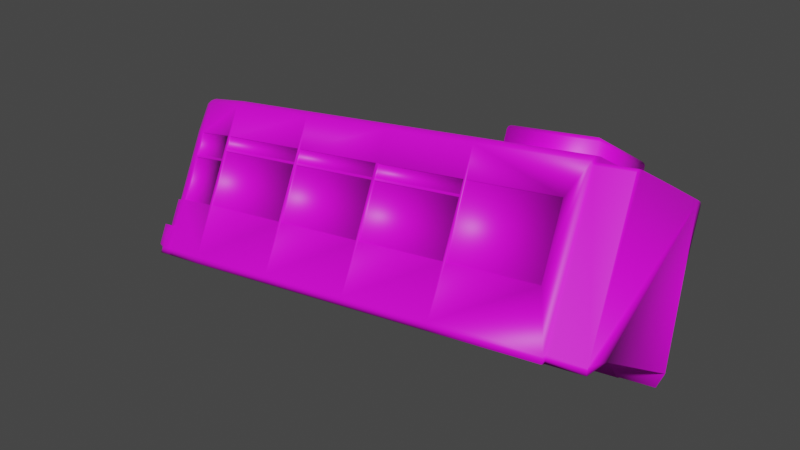 # Source: bahn.blend  (saved by Blender 3.3.6; exported with 4.5.12 LTS)
import bpy
from mathutils import Matrix  # noqa: F401  (used for matrix-valued properties, if any)

bpy.ops.wm.read_factory_settings(use_empty=True)
scene = bpy.context.scene
scene.name = 'Scene'

# ---- collections
col_collection = bpy.data.collections.new('Collection'); scene.collection.children.link(col_collection)

# ---- images (referenced by path relative to the original .blend; pixels are not part of the script)
import os
ASSET_DIR = os.environ.get("B2B_ASSET_DIR", "")  # directory of the original .blend (textures are referenced by path, not embedded)
HERE = os.path.dirname(os.path.abspath(__file__))  # packed textures are extracted next to this script under _unpacked/

def load_image(name, relpath, width, height, colorspace="sRGB"):
    """Load a texture the original file referenced (path relative to the .blend, or extracted next to this script)."""
    p = next((c for c in (os.path.join(HERE, relpath), os.path.join(ASSET_DIR, relpath)) if relpath and os.path.exists(c)), "")
    if p:
        img = bpy.data.images.load(p, check_existing=True)
        img.name = name
    else:  # same state as the original file: an image datablock whose file is absent (Cycles renders it pink)
        img = bpy.data.images.new(name, width, height)
        img.source = "FILE"
        img.filepath = "//" + (relpath or name)
    img.colorspace_settings.name = colorspace
    return img
img_bremensc_materials_png_001 = load_image('BremenSC-Materials.png.001', 'BremenSC-Materials.png', 1024, 1024, 'sRGB')

# ---- materials (node trees are filled in below, after node groups)
mat_material = bpy.data.materials.new('Material')
mat_material.alpha_threshold = 0.0
mat_material.use_transparent_shadow = False
mat_material.roughness = 0.5
mat_material.line_color = (0.0, 0.0, 0.0, 1.0)
mat_material_001 = bpy.data.materials.new('Material.001')
mat_material_001.use_transparent_shadow = False

# ---- material node trees
mat_material.use_nodes = True; mat_material.node_tree.nodes.clear()
_N = mat_material.node_tree.nodes; _L = mat_material.node_tree.links
n0 = _N.new('ShaderNodeOutputMaterial'); n0.name = 'Material Output'; n0.location = (300, 300)
n1 = _N.new('ShaderNodeBsdfPrincipled'); n1.name = 'Principled BSDF'; n1.location = (10, 300)
n1.distribution = 'GGX'
n1.subsurface_method = 'RANDOM_WALK_SKIN'
n1.inputs[3].default_value = 1.45
n1.inputs[27].default_value = (0.0, 0.0, 0.0, 1.0)
n1.inputs[28].default_value = 1.0
_L.new(n1.outputs[0], n0.inputs[0])
n0.is_active_output = True
mat_material_001.use_nodes = True; mat_material_001.node_tree.nodes.clear()
_N = mat_material_001.node_tree.nodes; _L = mat_material_001.node_tree.links
n0 = _N.new('ShaderNodeBsdfPrincipled'); n0.name = 'Principled BSDF'; n0.location = (10, 300)
n0.distribution = 'GGX'
n0.subsurface_method = 'RANDOM_WALK_SKIN'
n0.inputs[3].default_value = 1.45
n0.inputs[27].default_value = (0.0, 0.0, 0.0, 1.0)
n0.inputs[28].default_value = 1.0
n1 = _N.new('ShaderNodeOutputMaterial'); n1.name = 'Material Output'; n1.location = (300, 300)
n2 = _N.new('ShaderNodeTexImage'); n2.name = 'Image Texture'; n2.location = (-280, 280)
n2.image = img_bremensc_materials_png_001
_L.new(n0.outputs[0], n1.inputs[0])
_L.new(n2.outputs[0], n0.inputs[0])
n1.is_active_output = True

# ---- world
world_world = bpy.data.worlds.new('World'); scene.world = world_world
world_world.use_nodes = True; world_world.node_tree.nodes.clear()
_N = world_world.node_tree.nodes; _L = world_world.node_tree.links
n0 = _N.new('ShaderNodeOutputWorld'); n0.name = 'World Output'; n0.location = (300, 300)
n1 = _N.new('ShaderNodeBackground'); n1.name = 'Background'; n1.location = (10, 300)
n1.inputs[0].default_value = (0.05088, 0.05088, 0.05088, 1.0)
_L.new(n1.outputs[0], n0.inputs[0])
n0.is_active_output = True
world_world.color = (0.05088, 0.05088, 0.05088)
world_world.use_sun_shadow = False
world_world.sun_shadow_jitter_overblur = 0.0

# ---- meshes
me_cube = bpy.data.meshes.new('Cube')
me_cube.from_pydata([(-3.122, -1.023, 0.6575), (-3.19, -0.8203, 0.5218), (-3.204, -0.5796, 0.3699), (-3.173, -0.7204, 0.1439), (-3.159, -0.9611, 0.2958), (-3.091, -1.164, 0.4314), (-2.979, -1.285, 0.5218), (-2.841, -1.33, 0.5687), (-3.01, -1.144, 0.7478), (-2.872, -1.189, 0.7947), (-2.984, -1.021, 0.6745), (-3.052, -0.8177, 0.5388), (-3.066, -0.577, 0.387), (-2.873, -1.155, 0.7733), (-2.735, -1.2, 0.8202), (-2.999, -0.8242, 0.9675), (-3.065, -0.6273, 0.8359), (-3.078, -0.3916, 0.6872), (-2.894, -0.9504, 1.06), (-2.775, -1.016, 1.117), (-2.913, -0.9702, 1.07), (-3.024, -0.8358, 0.9712), (-3.092, -0.6328, 0.8356), (-3.106, -0.3922, 0.6837), (-3.104, -0.3377, 1.748), (-3.17, -0.1408, 1.617), (-3.184, 0.09489, 1.468), (-3.0, -0.4639, 1.841), (-2.88, -0.529, 1.898), (-3.113, -0.1425, 2.065), (-3.179, 0.05441, 1.933), (-3.193, 0.2901, 1.785), (-3.009, -0.2686, 2.158), (-2.889, -0.3321, 2.213), (-2.827, -0.5413, 1.891), (-2.726, -1.008, 1.141), (-2.702, -1.2, 0.8243), (-2.247, -0.4473, 2.372), (-2.22, -0.6485, 2.04), (-2.119, -1.116, 1.29), (-2.028, -1.454, 0.7559), (-2.704, -1.341, 0.5942), (-2.671, -1.341, 0.5983), (-3.201, -0.5939, 0.347), (-3.186, -0.662, 0.2376), (-3.177, -0.8215, 0.3382), (-3.191, -0.7534, 0.4476), (-3.264, -0.6024, 0.3273), (-3.25, -0.6632, 0.2297), (-3.195, -0.8218, 0.336), (-3.243, -0.7836, 0.3056), (-3.228, -0.811, 0.3247), (-3.256, -0.7228, 0.4032), (-3.209, -0.7558, 0.4419), (-3.242, -0.7486, 0.4248), (-3.188, 0.1958, 1.844), (-3.051, 0.2472, 1.94), (-3.165, 0.2224, 1.889), (-3.127, 0.2386, 1.919), (-3.156, 0.08375, 1.977), (-3.119, 0.1055, 2.003), (-3.097, -0.1062, 2.103), (-3.061, -0.07768, 2.125), (-2.994, -0.2273, 2.193), (-2.965, -0.1896, 2.208), (-2.882, -0.2872, 2.245), (-2.871, -0.2384, 2.251), (-3.045, 0.1247, 2.018), (-2.998, -0.03202, 2.122), (-2.921, -0.1225, 2.188), (-2.846, -0.1627, 2.223), (-3.205, 0.3436, 1.87), (-3.199, 0.2494, 1.93), (-3.012, 0.3472, 1.894), (-3.006, 0.253, 1.954), (-3.005, 0.2481, 1.946), (-2.244, -0.3949, 2.398), (-2.239, -0.3449, 2.403), (-2.227, -0.2671, 2.372), (-1.064, -0.4252, 2.518), (-0.9832, -0.6288, 2.195), (-0.8818, -1.096, 1.445), (-0.8458, -1.432, 0.902), (-1.068, -0.3729, 2.544), (-1.07, -0.323, 2.547), (-1.067, -0.2468, 2.513), (-3.011, 0.3424, 1.886), (-2.191, 0.3577, 1.988), (-1.032, 0.3793, 2.131), (-3.115, -0.734, 0.1273), (-3.101, -0.9747, 0.2792), (-3.033, -1.178, 0.4148), (-2.921, -1.298, 0.5052), (-2.838, -1.345, 0.5453), (-2.701, -1.356, 0.5708), (-2.668, -1.355, 0.5748), (-2.025, -1.469, 0.7325), (-0.8426, -1.447, 0.8786), (-3.015, -0.6803, 0.2239), (-3.002, -0.9011, 0.3631), (-2.943, -1.077, 0.4809), (-2.857, -1.169, 0.5498), (-2.811, -1.188, 0.5679), (-2.7, -1.197, 0.5887), (-2.661, -1.197, 0.5935), (-2.018, -1.31, 0.7511), (-0.8477, -1.288, 0.8958), (0.1303, -0.4029, 2.666), (0.1747, -0.6072, 2.338), (0.2761, -1.074, 1.588), (0.3489, -1.41, 1.05), (0.1262, -0.3506, 2.691), (0.1248, -0.3007, 2.695), (0.1276, -0.2245, 2.661), (0.1631, 0.4017, 2.279), (0.3521, -1.424, 1.026), (0.347, -1.266, 1.043), (1.325, -0.3806, 2.813), (1.406, -0.5842, 2.49), (1.507, -1.051, 1.74), (1.544, -1.387, 1.197), (1.321, -0.3283, 2.839), (1.319, -0.2784, 2.843), (1.322, -0.2022, 2.809), (1.358, 0.424, 2.426), (1.547, -1.402, 1.174), (1.542, -1.244, 1.191), (2.564, -0.5626, 2.633), (2.665, -1.03, 1.883), (3.185, -0.3023, 2.991), (2.722, -0.3545, 2.986), (2.94, -1.361, 1.37), (2.718, -0.3022, 3.012), (2.716, -0.2523, 3.015), (2.719, -0.1761, 2.981), (2.755, 0.45, 2.599), (2.944, -1.376, 1.347), (2.828, -1.22, 1.35), (2.727, -0.3108, 2.934), (2.944, -1.306, 1.336), (2.725, -0.2841, 2.95), (2.725, -0.2563, 2.948), (2.727, -0.2063, 2.925), (2.762, 0.416, 2.544), (2.946, -1.318, 1.318), (2.83, -1.159, 1.327), (-2.847, -0.5284, 1.902), (-2.742, -1.015, 1.121), (-2.184, -0.6513, 2.046), (-2.083, -1.118, 1.297), (-1.02, -0.6295, 2.19), (-0.9186, -1.097, 1.44), (0.2115, -0.6065, 2.342), (0.3128, -1.074, 1.593), (1.369, -0.5849, 2.485), (1.471, -1.052, 1.736), (-0.9642, -0.7164, 2.054), (-0.961, -0.731, 2.031), (0.1937, -0.6948, 2.197), (0.1969, -0.7094, 2.174), (-2.165, -0.7388, 1.906), (-2.162, -0.7534, 1.882), (-1.001, -0.7171, 2.05), (-0.9978, -0.7317, 2.026), (0.2305, -0.6941, 2.202), (0.2336, -0.7087, 2.178), (1.388, -0.6725, 2.345), (1.392, -0.6871, 2.321), (-2.794, -0.697, 1.641), (-2.79, -0.7116, 1.617), (-2.186, -0.8042, 1.79), (-2.183, -0.8188, 1.766), (-2.786, -0.6961, 1.608), (-2.721, -0.9929, 1.132), (-2.178, -0.8033, 1.757), (-2.114, -1.1, 1.281), (-2.215, -0.633, 2.031), (-2.823, -0.5258, 1.882), (-0.9601, -0.7152, 2.021), (-0.8809, -1.08, 1.435), (0.1978, -0.6936, 2.164), (0.277, -1.059, 1.578), (-0.9823, -0.6131, 2.185), (0.1756, -0.5915, 2.328), (1.407, -0.5685, 2.48), (1.508, -1.036, 1.731), (2.565, -0.5468, 2.623), (2.666, -1.014, 1.874), (-2.161, -0.7377, 1.873), (-2.082, -1.103, 1.287), (-0.9969, -0.7159, 2.016), (-0.9177, -1.081, 1.431), (-1.019, -0.6138, 2.18), (-2.183, -0.6355, 2.037), (0.2345, -0.6929, 2.169), (0.3137, -1.058, 1.583), (1.392, -0.6713, 2.312), (1.472, -1.036, 1.726), (0.2124, -0.5908, 2.333), (1.37, -0.5691, 2.476), (-0.9633, -0.7006, 2.044), (0.1946, -0.679, 2.188), (-2.164, -0.7231, 1.896), (-1.0, -0.7013, 2.04), (0.2314, -0.6783, 2.192), (1.389, -0.6567, 2.335), (-2.789, -0.6815, 1.632), (-2.181, -0.7887, 1.781), (3.403, -1.298, 1.393), (3.184, -0.2755, 3.007), (3.184, -0.2477, 3.005), (3.186, -0.1977, 2.981), (3.221, 0.4246, 2.601), (3.405, -1.309, 1.375), (3.51, -1.146, 1.411), (1.505, 0.4267, 2.445), (1.478, -0.04599, 2.735), (2.608, 0.4473, 2.581), (2.58, -0.0254, 2.872), (1.485, 0.5191, 2.593), (1.525, 0.5443, 2.638), (1.488, 0.5314, 2.613), (1.503, 0.5406, 2.63), (1.458, 0.04645, 2.884), (1.501, 0.111, 2.904), (1.461, 0.064, 2.901), (1.477, 0.08764, 2.908), (2.536, 0.5632, 2.763), (2.588, 0.5397, 2.729), (2.56, 0.5604, 2.76), (2.579, 0.5518, 2.748), (2.56, 0.06704, 3.02), (2.511, 0.1299, 3.029), (2.552, 0.08437, 3.036), (2.534, 0.1074, 3.039), (-3.071, -0.1319, 0.109), (-3.162, -0.3379, 0.225), (-3.131, -0.4787, -0.001012), (-3.04, -0.2727, -0.117), (-2.914, -0.1476, -0.1779), (-2.77, -0.09696, -0.19), (-2.944, -0.006754, 0.04814), (-2.801, 0.04385, 0.03601), (-2.933, -0.1294, 0.1261), (-3.024, -0.3353, 0.242), (-2.806, 0.009497, 0.05677), (-2.662, 0.0601, 0.04464), (-2.949, 0.04488, 0.4327), (-3.038, -0.1549, 0.5452), (-2.83, 0.1752, 0.3677), (-2.702, 0.245, 0.3414), (-2.846, 0.1944, 0.3535), (-2.973, 0.05553, 0.4228), (-3.064, -0.1504, 0.5388), (-3.054, 0.5314, 1.214), (-3.143, 0.3316, 1.326), (-2.935, 0.6617, 1.149), (-2.808, 0.7315, 1.122), (-3.064, 0.7266, 1.53), (-3.152, 0.5268, 1.643), (-2.944, 0.857, 1.465), (-2.817, 0.925, 1.44), (-2.755, 0.7262, 1.111), (-2.653, 0.2591, 0.3612), (-2.629, 0.06072, 0.04872), (-2.16, 1.064, 1.442), (-2.134, 0.8563, 1.114), (-2.032, 0.3893, 0.3641), (-1.941, 0.05764, -0.1742), (-2.632, -0.08071, -0.1814), (-2.599, -0.08009, -0.1773), (-3.158, -0.5019, 0.1416), (-3.173, -0.4338, 0.2509), (-3.177, -0.5022, 0.1393), (-3.229, -0.5424, 0.1572), (-3.211, -0.5144, 0.1422), (-3.243, -0.4816, 0.2548), (-3.191, -0.4362, 0.2453), (-3.225, -0.452, 0.2423), (-3.177, 0.3848, 1.728), (-3.04, 0.4362, 1.824), (-3.154, 0.4114, 1.773), (-3.116, 0.4276, 1.803), (-3.129, 0.5506, 1.69), (-3.093, 0.5613, 1.723), (-3.048, 0.7432, 1.581), (-3.014, 0.747, 1.618), (-2.931, 0.8684, 1.518), (-2.904, 0.8627, 1.56), (-2.812, 0.9326, 1.494), (-2.805, 0.9152, 1.541), (-3.02, 0.5593, 1.75), (-2.954, 0.7181, 1.66), (-2.867, 0.8116, 1.614), (-2.787, 0.8547, 1.598), (-3.188, 0.4383, 1.814), (-2.995, 0.4419, 1.837), (-2.994, 0.4371, 1.83), (-2.16, 1.064, 1.501), (-2.159, 1.046, 1.547), (-2.155, 0.9825, 1.603), (-0.9776, 1.087, 1.588), (-0.8965, 0.8829, 1.265), (-0.7951, 0.4158, 0.5149), (-0.759, 0.07972, -0.02807), (-0.9847, 1.086, 1.646), (-0.9901, 1.067, 1.692), (-0.9954, 1.003, 1.745), (-3.073, -0.4923, -0.01762), (-2.982, -0.2863, -0.1336), (-2.855, -0.1611, -0.1945), (-2.767, -0.1116, -0.2134), (-2.629, -0.09531, -0.2048), (-2.595, -0.09469, -0.2007), (-1.938, 0.04305, -0.1976), (-0.7559, 0.06513, -0.0515), (-2.977, -0.4586, 0.09093), (-2.897, -0.2798, -0.009718), (-2.801, -0.1844, -0.05615), (-2.753, -0.1636, -0.0626), (-2.639, -0.1503, -0.05557), (-2.6, -0.1496, -0.05074), (-1.943, -0.01183, -0.04766), (-0.7732, 0.01002, 0.09695), (0.2171, 1.109, 1.736), (0.2614, 0.9045, 1.408), (0.3628, 0.4375, 0.658), (0.4356, 0.102, 0.1196), (0.2099, 1.109, 1.794), (0.2046, 1.09, 1.84), (0.1993, 1.025, 1.892), (0.4388, 0.08744, 0.09617), (0.4215, 0.03233, 0.2446), (1.412, 1.131, 1.883), (1.493, 0.9275, 1.56), (1.594, 0.4605, 0.8102), (1.63, 0.1243, 0.2673), (1.405, 1.131, 1.941), (1.399, 1.112, 1.987), (1.394, 1.047, 2.04), (1.633, 0.1098, 0.2438), (1.616, 0.05465, 0.3923), (2.651, 0.9491, 1.703), (2.752, 0.4821, 0.9533), (3.265, 1.1, 2.128), (2.809, 1.157, 2.056), (3.027, 0.1504, 0.4399), (2.801, 1.157, 2.114), (2.796, 1.138, 2.16), (2.791, 1.074, 2.213), (3.03, 0.1358, 0.4165), (2.902, 0.07867, 0.5513), (2.808, 1.091, 2.072), (3.024, 0.09529, 0.4738), (2.804, 1.093, 2.102), (2.801, 1.08, 2.127), (2.798, 1.036, 2.16), (3.026, 0.08408, 0.4553), (2.898, 0.03074, 0.5947), (-2.775, 0.7321, 1.126), (-2.669, 0.2456, 0.3455), (-2.097, 0.8605, 1.116), (-1.996, 0.3934, 0.3664), (-0.9332, 0.8822, 1.26), (-0.8318, 0.4151, 0.5103), (0.2982, 0.9052, 1.412), (0.3996, 0.4381, 0.6625), (1.456, 0.9268, 1.555), (1.557, 0.4598, 0.8056), (-0.8775, 0.7953, 1.124), (-0.8743, 0.7807, 1.101), (0.2804, 0.8169, 1.267), (0.2836, 0.8024, 1.244), (-2.078, 0.7729, 0.9756), (-2.075, 0.7583, 0.9521), (-0.9142, 0.7946, 1.119), (-0.911, 0.78, 1.096), (0.3172, 0.8176, 1.272), (0.3204, 0.803, 1.248), (1.475, 0.8393, 1.415), (1.478, 0.8247, 1.391), (-2.721, 0.5705, 0.861), (-2.718, 0.5559, 0.8375), (-2.1, 0.7006, 0.8639), (-2.097, 0.686, 0.8404), (-2.715, 0.5406, 0.8475), (-2.65, 0.2438, 0.3711), (-2.094, 0.6707, 0.8504), (-2.029, 0.374, 0.374), (-2.131, 0.841, 1.124), (-2.752, 0.7109, 1.121), (-0.8752, 0.765, 1.11), (-0.796, 0.4001, 0.5245), (0.2827, 0.7866, 1.253), (0.3619, 0.4217, 0.6677), (-0.8974, 0.8671, 1.274), (0.2605, 0.8888, 1.417), (1.492, 0.9118, 1.57), (1.593, 0.4447, 0.8199), (2.65, 0.9334, 1.713), (2.751, 0.4663, 0.963), (-2.076, 0.7425, 0.9618), (-1.997, 0.3776, 0.3761), (-0.9119, 0.7643, 1.106), (-0.8327, 0.3994, 0.52), (-0.9341, 0.8665, 1.27), (-2.098, 0.8447, 1.126), (0.3195, 0.7873, 1.258), (0.3987, 0.4224, 0.6722), (1.477, 0.8089, 1.401), (1.557, 0.444, 0.8153), (0.2973, 0.8895, 1.422), (1.455, 0.9111, 1.565), (-0.8784, 0.7796, 1.134), (0.2795, 0.8012, 1.277), (-2.079, 0.7571, 0.9853), (-0.9151, 0.7789, 1.129), (0.3163, 0.8019, 1.281), (1.474, 0.8235, 1.424), (-2.718, 0.5552, 0.8709), (-2.097, 0.6853, 0.8738), (3.483, 0.1039, 0.5306), (3.263, 1.102, 2.159), (3.261, 1.088, 2.183), (3.257, 1.044, 2.217), (3.486, 0.09266, 0.5121), (3.579, 0.04345, 0.6788), (1.532, 0.8994, 2.154), (2.635, 0.92, 2.29), (1.512, 0.9918, 2.302), (1.55, 0.9776, 2.371), (1.515, 0.9988, 2.326), (1.529, 0.9936, 2.351), (2.615, 1.012, 2.438), (2.561, 0.9965, 2.496), (2.606, 1.019, 2.46), (2.586, 1.013, 2.482), (-3.092, -1.014, 0.2167), (-3.107, -0.7729, 0.06484), (-3.024, -1.217, 0.3523), (-2.912, -1.337, 0.4427), (-2.692, -1.383, 0.501), (-2.659, -1.382, 0.5051), (-2.016, -1.496, 0.6627), (-2.829, -1.372, 0.4756), (-0.8335, -1.474, 0.8089), (0.3612, -1.451, 0.9565), (1.556, -1.429, 1.104), (2.953, -1.403, 1.277), (2.954, -1.343, 1.254), (3.414, -1.334, 1.31), (-3.065, -0.5312, -0.0801), (-2.973, -0.3252, -0.1961), (-2.847, -0.2001, -0.257), (-2.621, -0.146, -0.26), (-2.588, -0.1454, -0.2559), (-1.93, -0.007693, -0.2528), (-2.759, -0.1623, -0.2686), (-0.7481, 0.01439, -0.1067), (0.4466, 0.0367, 0.04096), (1.641, 0.05901, 0.1886), (3.038, 0.0851, 0.3613), (3.034, 0.03717, 0.4047), (3.493, 0.04575, 0.4615), (-2.946, -0.679, 0.2324), (-2.855, -0.6773, 0.2437), (-2.807, -0.6764, 0.2496), (-2.694, -0.6743, 0.2635), (-2.655, -0.6736, 0.2683), (-2.004, -0.6614, 0.3488), (-0.8313, -0.6395, 0.4938), (0.3659, -0.6172, 0.6418), (1.563, -0.5948, 0.7897), (2.852, -0.5707, 0.9491), (2.851, -0.5645, 0.9592), (3.533, -0.5517, 1.043)], [], [(7, 9, 8, 6), (44, 3, 4, 1, 2, 43, 46, 45), (6, 8, 0, 5), (5, 0, 1, 4), (1, 0, 10, 11), (0, 8, 13, 10), (2, 1, 11, 12), (14, 13, 9), (11, 10, 21, 22), (12, 11, 22, 23), (13, 14, 19, 20), (10, 13, 20, 21), (19, 18, 20), (15, 16, 22, 21), (16, 17, 23, 22), (18, 15, 21, 20), (17, 16, 25, 26), (18, 19, 28, 27), (16, 15, 24, 25), (15, 18, 27, 24), (24, 27, 32, 29), (26, 25, 30, 55, 31), (27, 28, 33, 32), (25, 24, 29, 30), (33, 28, 146), (19, 147, 146, 28), (36, 147, 19, 14), (147, 36, 40), (80, 156, 200, 182), (33, 146, 37), (40, 36, 42), (36, 14, 41, 42), (7, 41, 14, 9), (46, 43, 47, 52, 54, 53), (45, 46, 53, 49), (44, 45, 49, 51, 50, 48), (43, 44, 48, 47), (52, 50, 51, 54), (54, 51, 49, 53), (50, 52, 47, 48), (31, 55, 72, 71), (56, 75, 74, 72, 55, 57, 58), (58, 57, 59, 60), (60, 59, 61, 62), (62, 61, 63, 64), (64, 63, 65, 66), (30, 59, 57, 55), (29, 61, 59, 30), (32, 63, 61, 29), (33, 65, 63, 32), (56, 58, 60, 67), (62, 68, 67, 60), (64, 69, 68, 62), (70, 69, 64, 66), (71, 72, 74, 73), (70, 66, 77, 78), (66, 65, 76, 77), (37, 76, 65, 33), (77, 76, 83, 84), (108, 80, 182, 183), (76, 37, 79, 83), (78, 77, 84, 85), (73, 74, 75, 86), (67, 68, 69, 70, 78, 87, 86, 75, 56), (88, 87, 78, 85), (6, 5, 91, 92), (5, 4, 90, 91), (4, 3, 89, 90), (41, 7, 93, 94), (40, 42, 95, 96), (82, 40, 96, 97), (42, 41, 94, 95), (7, 6, 92, 93), (93, 92, 440, 444), (91, 90, 437, 439), (97, 96, 443, 445), (96, 95, 442, 443), (92, 91, 439, 440), (90, 89, 438, 437), (94, 93, 444, 441), (95, 94, 441, 442), (85, 84, 112, 113), (82, 97, 115, 110), (83, 79, 107, 111), (88, 85, 113, 114), (97, 445, 446, 115), (84, 83, 111, 112), (167, 165, 194, 196), (114, 113, 123, 124), (112, 111, 121, 122), (161, 149, 189, 188), (110, 115, 125, 120), (113, 112, 122, 123), (115, 446, 447, 125), (111, 107, 117, 121), (81, 109, 181, 179), (448, 449, 144, 136), (131, 139, 138, 130), (136, 144, 139, 131), (134, 142, 143, 135), (124, 123, 134, 135), (132, 140, 141, 133), (133, 141, 142, 134), (130, 138, 140, 132), (125, 447, 448, 136), (120, 125, 136, 131), (121, 117, 130, 132), (122, 121, 132, 133), (123, 122, 133, 134), (35, 169, 168, 34, 146, 147), (38, 170, 171, 39, 40, 37), (39, 35, 147, 40), (34, 38, 37, 146), (149, 161, 160, 148, 37, 40), (151, 149, 40, 82), (148, 150, 79, 37), (164, 166, 205, 204), (164, 165, 167, 166), (109, 159, 180, 181), (156, 157, 159, 158), (157, 81, 179, 178), (160, 161, 163, 162), (110, 109, 81, 157, 156, 80, 108, 107, 79, 150, 162, 163, 151, 82), (117, 107, 108, 158, 159, 109, 110, 120, 155, 153, 165, 164, 152, 154), (117, 154, 166, 167, 155, 120, 128, 119, 118, 127), (131, 130, 117, 127, 128, 120), (166, 154, 199, 205), (168, 169, 171, 170), (172, 173, 175, 174), (188, 189, 191, 190), (178, 179, 181, 180), (194, 195, 197, 196), (184, 185, 187, 186), (198, 204, 205, 199), (182, 200, 201, 183), (193, 202, 203, 192), (177, 206, 207, 176), (151, 163, 190, 191), (156, 158, 201, 200), (118, 119, 185, 184), (149, 151, 191, 189), (159, 157, 178, 180), (128, 127, 186, 187), (158, 108, 183, 201), (150, 148, 193, 192), (160, 162, 203, 202), (127, 118, 184, 186), (165, 153, 195, 194), (163, 161, 188, 190), (119, 128, 187, 185), (148, 160, 202, 193), (155, 167, 196, 197), (34, 168, 206, 177), (154, 152, 198, 199), (162, 150, 192, 203), (169, 35, 173, 172), (153, 155, 197, 195), (170, 38, 176, 207), (39, 171, 174, 175), (152, 164, 204, 198), (35, 39, 175, 173), (168, 170, 207, 206), (38, 34, 177, 176), (171, 169, 172, 174), (9, 13, 8), (140, 138, 129, 209), (143, 142, 211, 212), (141, 140, 209, 210), (138, 139, 208, 129), (139, 144, 213, 208), (142, 141, 210, 211), (144, 449, 450, 213), (216, 223, 219, 215), (217, 228, 231, 218), (218, 231, 223, 216), (219, 223, 225, 221), (221, 225, 226, 222), (222, 226, 224, 220), (223, 231, 233, 225), (225, 233, 234, 226), (226, 234, 232, 224), (231, 228, 230, 233), (233, 230, 229, 234), (234, 229, 227, 232), (227, 220, 224, 232), (240, 239, 241, 242), (44, 271, 272, 43, 2, 236, 237, 3), (239, 238, 235, 241), (238, 237, 236, 235), (236, 244, 243, 235), (235, 243, 245, 241), (2, 12, 244, 236), (246, 242, 245), (244, 253, 252, 243), (12, 23, 253, 244), (245, 251, 250, 246), (243, 252, 251, 245), (250, 251, 249), (247, 252, 253, 248), (248, 253, 23, 17), (249, 251, 252, 247), (17, 26, 255, 248), (249, 256, 257, 250), (248, 255, 254, 247), (247, 254, 256, 249), (254, 258, 260, 256), (26, 31, 279, 259, 255), (256, 260, 261, 257), (255, 259, 258, 254), (261, 359, 257), (250, 257, 359, 360), (264, 246, 250, 360), (360, 268, 264), (302, 395, 413, 369), (261, 265, 359), (268, 270, 264), (264, 270, 269, 246), (240, 242, 246, 269), (272, 277, 278, 276, 47, 43), (271, 273, 277, 272), (44, 48, 274, 275, 273, 271), (276, 278, 275, 274), (278, 277, 273, 275), (274, 48, 47, 276), (31, 71, 295, 279), (280, 282, 281, 279, 295, 296, 297), (282, 284, 283, 281), (284, 286, 285, 283), (286, 288, 287, 285), (288, 290, 289, 287), (259, 279, 281, 283), (258, 259, 283, 285), (260, 258, 285, 287), (261, 260, 287, 289), (280, 291, 284, 282), (286, 284, 291, 292), (288, 286, 292, 293), (294, 290, 288, 293), (71, 73, 296, 295), (294, 300, 299, 290), (290, 299, 298, 289), (265, 261, 289, 298), (299, 306, 305, 298), (325, 396, 395, 302), (298, 305, 301, 265), (300, 307, 306, 299), (73, 86, 297, 296), (291, 280, 297, 86, 87, 300, 294, 293, 292), (88, 307, 300, 87), (239, 310, 309, 238), (238, 309, 308, 237), (237, 308, 89, 3), (269, 312, 311, 240), (268, 314, 313, 270), (304, 315, 314, 268), (270, 313, 312, 269), (240, 311, 310, 239), (311, 457, 453, 310), (309, 452, 451, 308), (315, 458, 456, 314), (314, 456, 455, 313), (310, 453, 452, 309), (308, 451, 438, 89), (312, 454, 457, 311), (313, 455, 454, 312), (307, 330, 329, 306), (304, 327, 331, 315), (305, 328, 324, 301), (88, 114, 330, 307), (315, 331, 459, 458), (306, 329, 328, 305), (380, 409, 407, 378), (114, 124, 339, 330), (329, 338, 337, 328), (374, 401, 402, 362), (327, 336, 340, 331), (330, 339, 338, 329), (331, 340, 460, 459), (328, 337, 333, 324), (303, 392, 394, 326), (461, 350, 357, 462), (346, 345, 352, 353), (350, 346, 353, 357), (349, 135, 143, 356), (124, 135, 349, 339), (347, 348, 355, 354), (348, 349, 356, 355), (345, 347, 354, 352), (340, 350, 461, 460), (336, 346, 350, 340), (337, 347, 345, 333), (338, 348, 347, 337), (339, 349, 348, 338), (263, 360, 359, 262, 381, 382), (266, 265, 268, 267, 384, 383), (267, 268, 360, 263), (262, 359, 265, 266), (362, 268, 265, 361, 373, 374), (364, 304, 268, 362), (361, 265, 301, 363), (377, 417, 418, 379), (377, 379, 380, 378), (326, 394, 393, 372), (369, 371, 372, 370), (370, 391, 392, 303), (373, 375, 376, 374), (327, 304, 364, 376, 375, 363, 301, 324, 325, 302, 369, 370, 303, 326), (333, 367, 365, 377, 378, 366, 368, 336, 327, 326, 372, 371, 325, 324), (333, 342, 334, 335, 343, 336, 368, 380, 379, 367), (346, 336, 343, 342, 333, 345), (379, 418, 412, 367), (381, 383, 384, 382), (385, 387, 388, 386), (401, 403, 404, 402), (391, 393, 394, 392), (407, 409, 410, 408), (397, 399, 400, 398), (411, 412, 418, 417), (395, 396, 414, 413), (406, 405, 416, 415), (390, 389, 420, 419), (364, 404, 403, 376), (369, 413, 414, 371), (334, 397, 398, 335), (362, 402, 404, 364), (372, 393, 391, 370), (343, 400, 399, 342), (371, 414, 396, 325), (363, 405, 406, 361), (373, 415, 416, 375), (342, 399, 397, 334), (378, 407, 408, 366), (376, 403, 401, 374), (335, 398, 400, 343), (361, 406, 415, 373), (368, 410, 409, 380), (262, 390, 419, 381), (367, 412, 411, 365), (375, 416, 405, 363), (382, 385, 386, 263), (366, 408, 410, 368), (383, 420, 389, 266), (267, 388, 387, 384), (365, 411, 417, 377), (263, 386, 388, 267), (381, 419, 420, 383), (266, 389, 390, 262), (384, 387, 385, 382), (242, 241, 245), (354, 422, 344, 352), (143, 212, 424, 356), (355, 423, 422, 354), (352, 344, 421, 353), (353, 421, 425, 357), (356, 424, 423, 355), (357, 425, 463, 462), (427, 215, 219, 429), (217, 428, 433, 228), (428, 427, 429, 433), (219, 221, 431, 429), (221, 222, 432, 431), (222, 220, 430, 432), (429, 431, 435, 433), (431, 432, 436, 435), (432, 430, 434, 436), (433, 435, 230, 228), (435, 436, 229, 230), (436, 434, 227, 229), (227, 434, 430, 220), (98, 99, 437, 438), (99, 100, 439, 437), (100, 101, 440, 439), (103, 104, 442, 441), (104, 105, 443, 442), (102, 103, 441, 444), (105, 106, 445, 443), (101, 102, 444, 440), (106, 116, 446, 445), (116, 126, 447, 446), (126, 137, 448, 447), (137, 145, 449, 448), (145, 214, 450, 449), (316, 98, 438, 451), (317, 316, 451, 452), (318, 317, 452, 453), (321, 320, 454, 455), (322, 321, 455, 456), (320, 319, 457, 454), (323, 322, 456, 458), (319, 318, 453, 457), (332, 323, 458, 459), (341, 332, 459, 460), (351, 341, 460, 461), (358, 351, 461, 462), (426, 358, 462, 463), (99, 98, 464, 100), (98, 316, 317, 464), (100, 464, 465, 101), (464, 317, 318, 465), (101, 465, 466, 102), (465, 318, 319, 466), (102, 466, 467, 103), (466, 319, 320, 467), (103, 467, 468, 104), (467, 320, 321, 468), (104, 468, 469, 105), (468, 321, 322, 469), (105, 469, 470, 106), (469, 322, 323, 470), (106, 470, 471, 116), (470, 323, 332, 471), (116, 471, 472, 126), (471, 332, 341, 472), (126, 472, 473, 137), (472, 341, 351, 473), (137, 473, 474, 145), (473, 351, 358, 474), (145, 474, 475, 214), (474, 358, 426, 475), (210, 209, 129, 208, 213, 450, 214, 475, 426, 463, 425, 421, 344, 422, 423, 424, 212, 211)])
me_cube.polygons.foreach_set('use_smooth', [True] * 420)
me_cube.polygons.foreach_set('material_index', [1, 1, 1, 1, 1, 1, 1, 1, 1, 1, 1, 1, 1, 1, 1, 1, 1, 1, 1, 1, 1, 1, 1, 1, 1, 1, 1, 1, 1, 1, 1, 1, 1, 1, 1, 1, 1, 1, 1, 1, 1, 1, 1, 1, 1, 1, 1, 1, 1, 1, 1, 1, 1, 1, 1, 1, 1, 1, 1, 1, 1, 1, 1, 1, 1, 1, 1, 1, 1, 1, 1, 1, 1, 1, 1, 1, 1, 1, 1, 1, 1, 1, 1, 1, 1, 1, 1, 1, 1, 1, 1, 1, 1, 1, 1, 1, 1, 1, 1, 1, 1, 1, 1, 1, 1, 1, 1, 1, 1, 1, 1, 1, 1, 1, 1, 1, 1, 1, 1, 1, 1, 1, 1, 1, 1, 1, 1, 1, 1, 1, 1, 1, 1, 1, 1, 1, 1, 1, 1, 1, 1, 1, 1, 1, 1, 1, 1, 1, 1, 1, 1, 1, 1, 1, 1, 1, 1, 1, 1, 1, 1, 1, 1, 1, 1, 1, 1, 1, 1, 1, 1, 1, 1, 1, 1, 1, 1, 1, 1, 1, 1, 1, 1, 1, 1, 1, 1, 1, 1, 1, 1, 1, 1, 1, 1, 1, 1, 1, 1, 1, 1, 1, 1, 1, 1, 1, 1, 1, 1, 1, 1, 1, 1, 1, 1, 1, 1, 1, 1, 1, 1, 1, 1, 1, 1, 1, 1, 1, 1, 1, 1, 1, 1, 1, 1, 1, 1, 1, 1, 1, 1, 1, 1, 1, 1, 1, 1, 1, 1, 1, 1, 1, 1, 1, 1, 1, 1, 1, 1, 1, 1, 1, 1, 1, 1, 1, 1, 1, 1, 1, 1, 1, 1, 1, 1, 1, 1, 1, 1, 1, 1, 1, 1, 1, 1, 1, 1, 1, 1, 1, 1, 1, 1, 1, 1, 1, 1, 1, 1, 1, 1, 1, 1, 1, 1, 1, 1, 1, 1, 1, 1, 1, 1, 1, 1, 1, 1, 1, 1, 1, 1, 1, 1, 1, 1, 1, 1, 1, 1, 1, 1, 1, 1, 1, 1, 1, 1, 1, 1, 1, 1, 1, 1, 1, 1, 1, 1, 1, 1, 1, 1, 1, 1, 1, 1, 1, 1, 1, 1, 1, 1, 1, 1, 1, 1, 1, 1, 1, 1, 1, 1, 1, 1, 1, 1, 1, 1, 1, 1, 1, 1, 1, 1, 1, 1, 1, 1, 1, 1, 1, 1, 1, 1, 1, 1, 1, 1, 1, 1, 1, 1, 1, 1, 1, 1, 1, 1, 1, 1, 1, 1, 1, 1, 1, 1, 1, 1, 1, 1, 1])
_k = set([(92, 93), (93, 94), (94, 95), (95, 96), (96, 97), (310, 311), (311, 312), (312, 313), (313, 314), (314, 315)])
me_cube.attributes.new('sharp_edge', 'BOOLEAN', 'EDGE').data.foreach_set('value', [ (min(e.vertices), max(e.vertices)) in _k for e in me_cube.edges])
_k = {(94, 95): 1.0, (95, 96): 1.0, (93, 94): 1.0, (96, 97): 1.0, (92, 93): 1.0, (312, 313): 1.0, (313, 314): 1.0, (311, 312): 1.0, (314, 315): 1.0, (310, 311): 1.0}
me_cube.attributes.new('crease_edge', 'FLOAT', 'EDGE').data.foreach_set('value', [_k.get((min(e.vertices), max(e.vertices)), 0.0) for e in me_cube.edges])
_uv = me_cube.uv_layers.new(name='UVMap')
_uv.uv.foreach_set('vector', [0.3959, 0.2999, 0.3252, 0.3706, 0.2928, 0.3257, 0.3541, 0.2677, 0.1534, 0.09982, 0.1825, 0.0786, 0.248, 0.1601, 0.1807, 0.2328, 0.08742, 0.1794, 0.09158, 0.1718, 0.1565, 0.2065, 0.1922, 0.1621, 0.3541, 0.2677, 0.2928, 0.3257, 0.2486, 0.2858, 0.3094, 0.2243, 0.3094, 0.2243, 0.2486, 0.2858, 0.1807, 0.2328, 0.248, 0.1601, 0.1807, 0.2328, 0.2486, 0.2858, 0.2423, 0.3352, 0.1623, 0.2822, 0.2486, 0.2858, 0.2928, 0.3257, 0.3091, 0.3733, 0.2423, 0.3352, 0.08742, 0.1794, 0.1807, 0.2328, 0.1623, 0.2822, 0.06555, 0.2295, 0.3026, 0.6944, 0.2807, 0.7158, 0.2781, 0.7081, 0.221, 0.7867, 0.2528, 0.7467, 0.3042, 0.791, 0.2745, 0.8282, 0.188, 0.831, 0.221, 0.7867, 0.2745, 0.8282, 0.2427, 0.8718, 0.2807, 0.7158, 0.3026, 0.6944, 0.3519, 0.7448, 0.3287, 0.7627, 0.2528, 0.7467, 0.2807, 0.7158, 0.3287, 0.7627, 0.3042, 0.791, 0.3519, 0.7448, 0.3325, 0.7667, 0.3287, 0.7627, 0.3083, 0.7944, 0.2787, 0.8313, 0.2745, 0.8282, 0.3042, 0.791, 0.2787, 0.8313, 0.2472, 0.8744, 0.2427, 0.8718, 0.2745, 0.8282, 0.3325, 0.7667, 0.3083, 0.7944, 0.3042, 0.791, 0.3287, 0.7627, 0.5863, 0.6235, 0.6785, 0.609, 0.7103, 0.9198, 0.6206, 0.9296, 0.825, 0.5958, 0.8761, 0.5927, 0.8965, 0.905, 0.8492, 0.9079, 0.6785, 0.609, 0.7608, 0.6, 0.7889, 0.9125, 0.7103, 0.9198, 0.7608, 0.6, 0.825, 0.5958, 0.8492, 0.9079, 0.7889, 0.9125, 0.2145, 0.7212, 0.237, 0.695, 0.2913, 0.7366, 0.2687, 0.7631, 0.1533, 0.7962, 0.1856, 0.756, 0.2398, 0.7982, 0.2205, 0.8225, 0.2076, 0.8387, 0.237, 0.695, 0.2549, 0.6747, 0.3093, 0.7165, 0.2913, 0.7366, 0.1856, 0.756, 0.2145, 0.7212, 0.2687, 0.7631, 0.2398, 0.7982, 0.4428, 0.8776, 0.3784, 0.8433, 0.3821, 0.8377, 0.2157, 0.7336, 0.2197, 0.7283, 0.3821, 0.8377, 0.3784, 0.8433, 0.1674, 0.6863, 0.2197, 0.7283, 0.2157, 0.7336, 0.1634, 0.6912, 0.1435, 0.215, 0.1038, 0.1832, 0.1359, 0.0857, 0.8868, 0.3939, 0.8758, 0.3942, 0.8767, 0.3921, 0.8861, 0.3926, 0.3129, 0.3284, 0.2668, 0.2981, 0.3651, 0.2464, 0.1359, 0.0857, 0.1038, 0.1832, 0.07436, 0.1589, 0.1674, 0.6863, 0.1634, 0.6912, 0.1246, 0.6591, 0.1285, 0.6543, 0.2518, 0.6613, 0.2763, 0.6475, 0.3026, 0.6944, 0.2781, 0.7081, 0.1565, 0.2065, 0.09158, 0.1718, 0.1023, 0.1497, 0.1401, 0.1767, 0.1513, 0.1843, 0.1551, 0.1954, 0.1922, 0.1621, 0.1565, 0.2065, 0.1551, 0.1954, 0.1808, 0.1609, 0.1534, 0.09982, 0.1922, 0.1621, 0.1808, 0.1609, 0.1705, 0.158, 0.1633, 0.1487, 0.1316, 0.1135, 0.2134, 0.1338, 0.3505, 0.271, 0.282, 0.3396, 0.1595, 0.2171, 0.1401, 0.1767, 0.1633, 0.1487, 0.1705, 0.158, 0.1513, 0.1843, 0.1513, 0.1843, 0.1705, 0.158, 0.1808, 0.1609, 0.1551, 0.1954, 0.1633, 0.1487, 0.1401, 0.1767, 0.1023, 0.1497, 0.1316, 0.1135, 0.3461, 0.4525, 0.3358, 0.44, 0.3472, 0.4307, 0.3575, 0.4432, 0.3615, 0.4146, 0.3662, 0.4099, 0.3671, 0.4108, 0.3472, 0.4307, 0.3368, 0.4203, 0.3448, 0.4224, 0.352, 0.4212, 0.3553, 0.4228, 0.35, 0.4279, 0.3351, 0.4094, 0.3409, 0.4051, 0.3409, 0.4051, 0.3349, 0.4092, 0.3191, 0.3789, 0.3257, 0.3759, 0.3257, 0.3758, 0.3189, 0.3784, 0.3154, 0.3523, 0.3227, 0.3515, 0.3227, 0.3514, 0.3154, 0.3517, 0.3199, 0.3323, 0.3265, 0.3353, 0.3286, 0.4147, 0.3351, 0.4094, 0.35, 0.4279, 0.3439, 0.4334, 0.3117, 0.382, 0.3191, 0.3789, 0.3349, 0.4092, 0.3279, 0.4137, 0.3073, 0.3531, 0.3154, 0.3523, 0.3189, 0.3784, 0.311, 0.3801, 0.3121, 0.3303, 0.3199, 0.3323, 0.3154, 0.3517, 0.3073, 0.3509, 0.3634, 0.4147, 0.3553, 0.4228, 0.3409, 0.4051, 0.3501, 0.3985, 0.3257, 0.3759, 0.3369, 0.3737, 0.3501, 0.3985, 0.3409, 0.4051, 0.3227, 0.3515, 0.3343, 0.3542, 0.3369, 0.3737, 0.3257, 0.3758, 0.3372, 0.3412, 0.3343, 0.3542, 0.3227, 0.3514, 0.3265, 0.3353, 0.3575, 0.4432, 0.3472, 0.4307, 0.3671, 0.4108, 0.3774, 0.4233, 0.3372, 0.3412, 0.3266, 0.3353, 0.3782, 0.2552, 0.3878, 0.2627, 0.3266, 0.3353, 0.3201, 0.3319, 0.3723, 0.2509, 0.3782, 0.2552, 0.3651, 0.2464, 0.3723, 0.2509, 0.3201, 0.3319, 0.3129, 0.3284, 0.2668, 0.3827, 0.261, 0.3782, 0.3819, 0.2555, 0.3871, 0.2606, 0.8887, 0.2983, 0.8868, 0.3939, 0.8861, 0.3926, 0.8874, 0.3007, 0.261, 0.3782, 0.2542, 0.373, 0.3758, 0.2495, 0.3819, 0.2555, 0.2765, 0.3902, 0.2668, 0.3827, 0.3871, 0.2606, 0.3957, 0.2691, 0.3774, 0.4233, 0.3671, 0.4108, 0.3682, 0.4099, 0.3784, 0.4224, 0.3501, 0.3985, 0.3369, 0.3737, 0.3343, 0.3542, 0.3372, 0.3412, 0.3878, 0.2627, 0.463, 0.3379, 0.3784, 0.4224, 0.3682, 0.4099, 0.3634, 0.4147, 0.4719, 0.3441, 0.3526, 0.4652, 0.2765, 0.3902, 0.3957, 0.2691, 0.3541, 0.2677, 0.3094, 0.2243, 0.3302, 0.2179, 0.3752, 0.2677, 0.3094, 0.2243, 0.248, 0.1601, 0.2681, 0.1485, 0.3302, 0.2179, 0.248, 0.1601, 0.1825, 0.0786, 0.2022, 0.06555, 0.2681, 0.1485, 0.2763, 0.6475, 0.2518, 0.6613, 0.2491, 0.6564, 0.2736, 0.6427, 0.1359, 0.0857, 0.07436, 0.1589, 0.0713, 0.1564, 0.1329, 0.08316, 0.1758, 0.04977, 0.04202, 0.1635, 0.03936, 0.1604, 0.1732, 0.04665, 0.1285, 0.6543, 0.1246, 0.6591, 0.1206, 0.6558, 0.1245, 0.6509, 0.3959, 0.2999, 0.3541, 0.2677, 0.3752, 0.2677, 0.4023, 0.2929, 0.4023, 0.2929, 0.3752, 0.2677, 0.3941, 0.2497, 0.4179, 0.2726, 0.3302, 0.2179, 0.2681, 0.1485, 0.2892, 0.131, 0.3499, 0.2005, 0.1732, 0.04665, 0.03936, 0.1604, 0.03217, 0.1519, 0.166, 0.03819, 0.1329, 0.08316, 0.0713, 0.1564, 0.06288, 0.1497, 0.1244, 0.07663, 0.3752, 0.2677, 0.3302, 0.2179, 0.3499, 0.2005, 0.3941, 0.2497, 0.2681, 0.1485, 0.2022, 0.06555, 0.2236, 0.04851, 0.2892, 0.131, 0.2736, 0.6427, 0.2491, 0.6564, 0.2414, 0.6434, 0.2659, 0.6297, 0.1245, 0.6509, 0.1206, 0.6558, 0.1095, 0.647, 0.1134, 0.6421, 0.9196, 0.3974, 0.9151, 0.3974, 0.9148, 0.2971, 0.9193, 0.297, 0.8003, 0.4013, 0.7988, 0.4013, 0.7991, 0.3024, 0.8006, 0.3024, 0.9124, 0.3974, 0.9092, 0.3975, 0.9089, 0.2971, 0.9121, 0.2971, 0.9593, 0.397, 0.9196, 0.3974, 0.9193, 0.297, 0.9589, 0.297, 0.7988, 0.4013, 0.7948, 0.4013, 0.795, 0.3024, 0.7991, 0.3024, 0.9151, 0.3974, 0.9124, 0.3974, 0.9121, 0.2971, 0.9148, 0.2971, 0.8754, 0.1985, 0.875, 0.2955, 0.8738, 0.2941, 0.8745, 0.2007, 0.9589, 0.297, 0.9193, 0.297, 0.919, 0.1972, 0.9589, 0.1975, 0.9148, 0.2971, 0.9121, 0.2971, 0.9118, 0.1971, 0.9145, 0.1971, 0.1915, 0.3073, 0.1103, 0.2269, 0.1149, 0.2264, 0.191, 0.3031, 0.8006, 0.3024, 0.7991, 0.3024, 0.7995, 0.202, 0.801, 0.202, 0.9193, 0.297, 0.9148, 0.2971, 0.9145, 0.1971, 0.919, 0.1972, 0.7991, 0.3024, 0.795, 0.3024, 0.7953, 0.202, 0.7995, 0.202, 0.9121, 0.2971, 0.9089, 0.2971, 0.9086, 0.1971, 0.9118, 0.1971, 0.8334, 0.3992, 0.8329, 0.3035, 0.8341, 0.3049, 0.8343, 0.397, 0.7948, 0.07953, 0.7948, 0.07389, 0.7987, 0.07388, 0.7991, 0.07949, 0.8006, 0.07947, 0.8006, 0.07378, 0.9088, 0.07302, 0.91, 0.07868, 0.7991, 0.07949, 0.7994, 0.07387, 0.8006, 0.07383, 0.8006, 0.07947, 0.9205, 0.07899, 0.9208, 0.07361, 0.9603, 0.07479, 0.9602, 0.08019, 0.9589, 0.1975, 0.919, 0.1972, 0.9205, 0.07899, 0.9602, 0.08019, 0.9132, 0.07877, 0.914, 0.07347, 0.9155, 0.07323, 0.9159, 0.07885, 0.9159, 0.07885, 0.9173, 0.0736, 0.9203, 0.07356, 0.9205, 0.07899, 0.91, 0.07868, 0.911, 0.07315, 0.9126, 0.0734, 0.9132, 0.07877, 0.7995, 0.202, 0.7953, 0.202, 0.7948, 0.07953, 0.7991, 0.07949, 0.801, 0.202, 0.7995, 0.202, 0.7991, 0.07949, 0.8006, 0.07947, 0.9118, 0.1971, 0.9086, 0.1971, 0.91, 0.07868, 0.9132, 0.07877, 0.9145, 0.1971, 0.9118, 0.1971, 0.9132, 0.07877, 0.9159, 0.07885, 0.919, 0.1972, 0.9145, 0.1971, 0.9159, 0.07885, 0.9205, 0.07899, 0.1471, 0.2145, 0.2211, 0.2637, 0.2244, 0.2659, 0.2661, 0.2944, 0.2668, 0.2981, 0.1435, 0.215, 0.3238, 0.2203, 0.2841, 0.1928, 0.2809, 0.1906, 0.2081, 0.1394, 0.1359, 0.0857, 0.3651, 0.2464, 0.2081, 0.1394, 0.1471, 0.2145, 0.1435, 0.215, 0.1359, 0.0857, 0.2661, 0.2944, 0.3238, 0.2203, 0.3651, 0.2464, 0.2668, 0.2981, 0.1103, 0.2269, 0.1915, 0.3073, 0.1945, 0.3103, 0.2179, 0.3338, 0.2542, 0.373, 0.04202, 0.1635, 0.2316, 0.1151, 0.1103, 0.2269, 0.04202, 0.1635, 0.1758, 0.04977, 0.2179, 0.3338, 0.3419, 0.2151, 0.3758, 0.2495, 0.2542, 0.373, 0.8763, 0.2955, 0.8768, 0.1984, 0.878, 0.2, 0.8773, 0.2932, 0.8763, 0.2955, 0.875, 0.2955, 0.8754, 0.1985, 0.8768, 0.1984, 0.8329, 0.3035, 0.8752, 0.2984, 0.8742, 0.3006, 0.8341, 0.3049, 0.8758, 0.3942, 0.8744, 0.3943, 0.8752, 0.2984, 0.8764, 0.2984, 0.8744, 0.3943, 0.8334, 0.3992, 0.8343, 0.397, 0.8732, 0.393, 0.1945, 0.3103, 0.1915, 0.3073, 0.3142, 0.19, 0.3165, 0.1923, 0.8006, 0.3024, 0.8329, 0.3035, 0.8334, 0.3992, 0.8744, 0.3943, 0.8758, 0.3942, 0.8868, 0.3939, 0.8887, 0.2983, 0.9089, 0.2971, 0.9092, 0.3975, 0.8868, 0.3974, 0.8758, 0.3973, 0.8745, 0.3974, 0.8335, 0.402, 0.8003, 0.4013, 0.9086, 0.1971, 0.9089, 0.2971, 0.8887, 0.2983, 0.8764, 0.2984, 0.8752, 0.2984, 0.8329, 0.3035, 0.8006, 0.3024, 0.801, 0.202, 0.8327, 0.2025, 0.8328, 0.3007, 0.875, 0.2955, 0.8763, 0.2955, 0.8886, 0.2951, 0.8892, 0.1973, 0.9086, 0.1971, 0.8892, 0.1973, 0.8768, 0.1984, 0.8754, 0.1985, 0.8327, 0.2025, 0.801, 0.202, 0.8369, 0.09673, 0.8327, 0.1996, 0.8892, 0.1942, 0.8896, 0.09462, 0.8006, 0.07947, 0.91, 0.07868, 0.9086, 0.1971, 0.8896, 0.09462, 0.8369, 0.09673, 0.801, 0.202, 0.8768, 0.1984, 0.8892, 0.1973, 0.8879, 0.1998, 0.878, 0.2, 0.2244, 0.2659, 0.2211, 0.2637, 0.2809, 0.1906, 0.2841, 0.1928, 0.8478, 0.8597, 0.6596, 0.8597, 0.6596, 0.6483, 0.8478, 0.6483, 0.865, 0.9531, 0.6336, 0.9531, 0.6336, 0.5623, 0.865, 0.5623, 0.866, 0.9499, 0.6346, 0.9499, 0.6346, 0.5612, 0.866, 0.5612, 0.866, 0.951, 0.6346, 0.951, 0.6346, 0.5623, 0.866, 0.5623, 0.8947, 0.9528, 0.5986, 0.9528, 0.5986, 0.5641, 0.8947, 0.5641, 0.7743, 0.9341, 0.7187, 0.9341, 0.7187, 0.5454, 0.7743, 0.5454, 0.774, 0.9389, 0.7185, 0.9389, 0.7185, 0.5502, 0.774, 0.5502, 0.776, 0.9346, 0.7204, 0.9346, 0.7204, 0.5439, 0.776, 0.5439, 0.7122, 0.6449, 0.8109, 0.6449, 0.8109, 0.8562, 0.7122, 0.8562, 0.2316, 0.1151, 0.3142, 0.19, 0.3099, 0.1908, 0.2318, 0.1193, 0.8758, 0.3942, 0.8764, 0.2984, 0.8776, 0.3001, 0.8767, 0.3921, 0.8892, 0.1942, 0.8327, 0.1996, 0.8337, 0.1973, 0.8879, 0.1927, 0.1103, 0.2269, 0.2316, 0.1151, 0.2318, 0.1193, 0.1149, 0.2264, 0.8752, 0.2984, 0.8744, 0.3943, 0.8732, 0.393, 0.8742, 0.3006, 0.8369, 0.09673, 0.8896, 0.09462, 0.8888, 0.09595, 0.8382, 0.09886, 0.8764, 0.2984, 0.8887, 0.2983, 0.8874, 0.3007, 0.8776, 0.3001, 0.3419, 0.2151, 0.2179, 0.3338, 0.2184, 0.3283, 0.337, 0.2163, 0.1945, 0.3103, 0.3165, 0.1923, 0.3166, 0.197, 0.1983, 0.3103, 0.8896, 0.09462, 0.8892, 0.1942, 0.8879, 0.1927, 0.8888, 0.09595, 0.875, 0.2955, 0.8328, 0.3007, 0.8337, 0.2985, 0.8738, 0.2941, 0.3142, 0.19, 0.1915, 0.3073, 0.191, 0.3031, 0.3099, 0.1908, 0.8327, 0.1996, 0.8369, 0.09673, 0.8382, 0.09886, 0.8337, 0.1973, 0.2179, 0.3338, 0.1945, 0.3103, 0.1983, 0.3103, 0.2184, 0.3283, 0.8327, 0.2025, 0.8754, 0.1985, 0.8745, 0.2007, 0.834, 0.2039, 0.2661, 0.2944, 0.2244, 0.2659, 0.2297, 0.265, 0.265, 0.2905, 0.8892, 0.1973, 0.8886, 0.2951, 0.8878, 0.2937, 0.8879, 0.1998, 0.3165, 0.1923, 0.3419, 0.2151, 0.337, 0.2163, 0.3166, 0.197, 0.2211, 0.2637, 0.1471, 0.2145, 0.1525, 0.2137, 0.22, 0.2599, 0.8328, 0.3007, 0.8327, 0.2025, 0.834, 0.2039, 0.8337, 0.2985, 0.2841, 0.1928, 0.3238, 0.2203, 0.3196, 0.2217, 0.2844, 0.1958, 0.2081, 0.1394, 0.2809, 0.1906, 0.2767, 0.1919, 0.2085, 0.1424, 0.8886, 0.2951, 0.8763, 0.2955, 0.8773, 0.2932, 0.8878, 0.2937, 0.1471, 0.2145, 0.2081, 0.1394, 0.2085, 0.1424, 0.1525, 0.2137, 0.2244, 0.2659, 0.2841, 0.1928, 0.2844, 0.1958, 0.2297, 0.265, 0.3238, 0.2203, 0.2661, 0.2944, 0.265, 0.2905, 0.3196, 0.2217, 0.2809, 0.1906, 0.2211, 0.2637, 0.22, 0.2599, 0.2767, 0.1919, 0.3252, 0.3706, 0.3091, 0.3733, 0.2928, 0.3257, 0.2926, 0.8569, 0.2884, 0.8527, 0.3505, 0.7907, 0.355, 0.7945, 0.4022, 0.9665, 0.3039, 0.8681, 0.3662, 0.8058, 0.4646, 0.9041, 0.2964, 0.8607, 0.2926, 0.8569, 0.355, 0.7945, 0.3587, 0.7983, 0.2884, 0.8527, 0.03318, 0.5975, 0.09555, 0.5351, 0.3505, 0.7907, 0.03318, 0.5975, 0.03024, 0.5945, 0.09262, 0.5321, 0.09555, 0.5351, 0.3039, 0.8681, 0.2964, 0.8607, 0.3587, 0.7983, 0.3662, 0.8058, 0.03024, 0.5945, 0.0209, 0.5852, 0.08327, 0.5228, 0.09262, 0.5321, 0.5882, 0.3101, 0.5882, 0.2869, 0.6617, 0.2869, 0.6617, 0.3101, 0.6617, 0.1099, 0.6617, 0.1332, 0.5882, 0.1332, 0.5882, 0.1099, 0.5615, 0.1366, 0.5848, 0.1366, 0.5848, 0.2835, 0.5615, 0.2835, 0.6617, 0.2869, 0.5882, 0.2869, 0.589, 0.2837, 0.6617, 0.2837, 0.6617, 0.2837, 0.589, 0.2837, 0.5913, 0.2805, 0.6617, 0.2805, 0.6617, 0.2805, 0.5913, 0.2805, 0.5943, 0.2774, 0.6617, 0.2774, 0.5848, 0.2835, 0.5848, 0.1366, 0.588, 0.1374, 0.588, 0.2827, 0.588, 0.2827, 0.588, 0.1374, 0.5911, 0.1396, 0.5911, 0.2804, 0.5911, 0.2804, 0.5911, 0.1396, 0.5943, 0.1427, 0.5943, 0.2774, 0.5882, 0.1332, 0.6617, 0.1332, 0.6617, 0.1363, 0.589, 0.1363, 0.589, 0.1363, 0.6617, 0.1363, 0.6617, 0.1395, 0.5913, 0.1395, 0.5913, 0.1395, 0.6617, 0.1395, 0.6617, 0.1427, 0.5943, 0.1427, 0.6617, 0.1427, 0.6617, 0.2774, 0.5943, 0.2774, 0.5943, 0.1427, 0.3959, 0.2999, 0.3541, 0.2677, 0.2928, 0.3257, 0.3252, 0.3706, 0.1534, 0.09982, 0.1922, 0.1621, 0.1565, 0.2065, 0.09158, 0.1718, 0.08742, 0.1794, 0.1807, 0.2328, 0.248, 0.1601, 0.1825, 0.0786, 0.3541, 0.2677, 0.3094, 0.2243, 0.2486, 0.2858, 0.2928, 0.3257, 0.3094, 0.2243, 0.248, 0.1601, 0.1807, 0.2328, 0.2486, 0.2858, 0.1807, 0.2328, 0.1623, 0.2822, 0.2423, 0.3352, 0.2486, 0.2858, 0.2486, 0.2858, 0.2423, 0.3352, 0.3091, 0.3733, 0.2928, 0.3257, 0.08742, 0.1794, 0.06555, 0.2295, 0.1623, 0.2822, 0.1807, 0.2328, 0.3026, 0.6944, 0.2781, 0.7081, 0.2807, 0.7158, 0.221, 0.7867, 0.2745, 0.8282, 0.3042, 0.791, 0.2528, 0.7467, 0.188, 0.831, 0.2427, 0.8718, 0.2745, 0.8282, 0.221, 0.7867, 0.2807, 0.7158, 0.3287, 0.7627, 0.3519, 0.7448, 0.3026, 0.6944, 0.2528, 0.7467, 0.3042, 0.791, 0.3287, 0.7627, 0.2807, 0.7158, 0.3519, 0.7448, 0.3287, 0.7627, 0.3325, 0.7667, 0.3083, 0.7944, 0.3042, 0.791, 0.2745, 0.8282, 0.2787, 0.8313, 0.2787, 0.8313, 0.2745, 0.8282, 0.2427, 0.8718, 0.2472, 0.8744, 0.3325, 0.7667, 0.3287, 0.7627, 0.3042, 0.791, 0.3083, 0.7944, 0.5863, 0.6235, 0.6206, 0.9296, 0.7103, 0.9198, 0.6785, 0.609, 0.825, 0.5958, 0.8492, 0.9079, 0.8965, 0.905, 0.8761, 0.5927, 0.6785, 0.609, 0.7103, 0.9198, 0.7889, 0.9125, 0.7608, 0.6, 0.7608, 0.6, 0.7889, 0.9125, 0.8492, 0.9079, 0.825, 0.5958, 0.2145, 0.7212, 0.2687, 0.7631, 0.2913, 0.7366, 0.237, 0.695, 0.1533, 0.7962, 0.2076, 0.8387, 0.2205, 0.8225, 0.2398, 0.7982, 0.1856, 0.756, 0.237, 0.695, 0.2913, 0.7366, 0.3093, 0.7165, 0.2549, 0.6747, 0.1856, 0.756, 0.2398, 0.7982, 0.2687, 0.7631, 0.2145, 0.7212, 0.4428, 0.8776, 0.3821, 0.8377, 0.3784, 0.8433, 0.2157, 0.7336, 0.3784, 0.8433, 0.3821, 0.8377, 0.2197, 0.7283, 0.1674, 0.6863, 0.1634, 0.6912, 0.2157, 0.7336, 0.2197, 0.7283, 0.1435, 0.215, 0.1359, 0.0857, 0.1038, 0.1832, 0.8868, 0.3939, 0.8861, 0.3926, 0.8767, 0.3921, 0.8758, 0.3942, 0.3129, 0.3284, 0.3651, 0.2464, 0.2668, 0.2981, 0.1359, 0.0857, 0.07436, 0.1589, 0.1038, 0.1832, 0.1674, 0.6863, 0.1285, 0.6543, 0.1246, 0.6591, 0.1634, 0.6912, 0.2518, 0.6613, 0.2781, 0.7081, 0.3026, 0.6944, 0.2763, 0.6475, 0.1565, 0.2065, 0.1551, 0.1954, 0.1513, 0.1843, 0.1401, 0.1767, 0.1023, 0.1497, 0.09158, 0.1718, 0.1922, 0.1621, 0.1808, 0.1609, 0.1551, 0.1954, 0.1565, 0.2065, 0.1534, 0.09982, 0.1316, 0.1135, 0.1633, 0.1487, 0.1705, 0.158, 0.1808, 0.1609, 0.1922, 0.1621, 0.1401, 0.1767, 0.1513, 0.1843, 0.1705, 0.158, 0.1633, 0.1487, 0.1513, 0.1843, 0.1551, 0.1954, 0.1808, 0.1609, 0.1705, 0.158, 0.1633, 0.1487, 0.1316, 0.1135, 0.1023, 0.1497, 0.1401, 0.1767, 0.3461, 0.4525, 0.3575, 0.4432, 0.3472, 0.4307, 0.3358, 0.44, 0.3615, 0.4146, 0.352, 0.4212, 0.3448, 0.4224, 0.3368, 0.4203, 0.3472, 0.4307, 0.3671, 0.4108, 0.3662, 0.4099, 0.3553, 0.4228, 0.3409, 0.4051, 0.3351, 0.4094, 0.35, 0.4279, 0.3409, 0.4051, 0.3257, 0.3759, 0.3191, 0.3789, 0.3349, 0.4092, 0.3257, 0.3758, 0.3227, 0.3515, 0.3154, 0.3523, 0.3189, 0.3784, 0.3227, 0.3514, 0.3265, 0.3353, 0.3199, 0.3323, 0.3154, 0.3517, 0.3286, 0.4147, 0.3439, 0.4334, 0.35, 0.4279, 0.3351, 0.4094, 0.3117, 0.382, 0.3279, 0.4137, 0.3349, 0.4092, 0.3191, 0.3789, 0.3073, 0.3531, 0.311, 0.3801, 0.3189, 0.3784, 0.3154, 0.3523, 0.3121, 0.3303, 0.3073, 0.3509, 0.3154, 0.3517, 0.3199, 0.3323, 0.3634, 0.4147, 0.3501, 0.3985, 0.3409, 0.4051, 0.3553, 0.4228, 0.3257, 0.3759, 0.3409, 0.4051, 0.3501, 0.3985, 0.3369, 0.3737, 0.3227, 0.3515, 0.3257, 0.3758, 0.3369, 0.3737, 0.3343, 0.3542, 0.3372, 0.3412, 0.3265, 0.3353, 0.3227, 0.3514, 0.3343, 0.3542, 0.3575, 0.4432, 0.3774, 0.4233, 0.3671, 0.4108, 0.3472, 0.4307, 0.3372, 0.3412, 0.3878, 0.2627, 0.3782, 0.2552, 0.3266, 0.3353, 0.3266, 0.3353, 0.3782, 0.2552, 0.3723, 0.2509, 0.3201, 0.3319, 0.3651, 0.2464, 0.3129, 0.3284, 0.3201, 0.3319, 0.3723, 0.2509, 0.2668, 0.3827, 0.3871, 0.2606, 0.3819, 0.2555, 0.261, 0.3782, 0.8887, 0.2983, 0.8874, 0.3007, 0.8861, 0.3926, 0.8868, 0.3939, 0.261, 0.3782, 0.3819, 0.2555, 0.3758, 0.2495, 0.2542, 0.373, 0.2765, 0.3902, 0.3957, 0.2691, 0.3871, 0.2606, 0.2668, 0.3827, 0.3774, 0.4233, 0.3784, 0.4224, 0.3682, 0.4099, 0.3671, 0.4108, 0.3501, 0.3985, 0.3634, 0.4147, 0.3682, 0.4099, 0.3784, 0.4224, 0.463, 0.3379, 0.3878, 0.2627, 0.3372, 0.3412, 0.3343, 0.3542, 0.3369, 0.3737, 0.4719, 0.3441, 0.3957, 0.2691, 0.2765, 0.3902, 0.3526, 0.4652, 0.3541, 0.2677, 0.3752, 0.2677, 0.3302, 0.2179, 0.3094, 0.2243, 0.3094, 0.2243, 0.3302, 0.2179, 0.2681, 0.1485, 0.248, 0.1601, 0.248, 0.1601, 0.2681, 0.1485, 0.2022, 0.06555, 0.1825, 0.0786, 0.2763, 0.6475, 0.2736, 0.6427, 0.2491, 0.6564, 0.2518, 0.6613, 0.1359, 0.0857, 0.1329, 0.08316, 0.0713, 0.1564, 0.07436, 0.1589, 0.1758, 0.04977, 0.1732, 0.04665, 0.03936, 0.1604, 0.04202, 0.1635, 0.1285, 0.6543, 0.1245, 0.6509, 0.1206, 0.6558, 0.1246, 0.6591, 0.3959, 0.2999, 0.4023, 0.2929, 0.3752, 0.2677, 0.3541, 0.2677, 0.4023, 0.2929, 0.4179, 0.2726, 0.3941, 0.2497, 0.3752, 0.2677, 0.3302, 0.2179, 0.3499, 0.2005, 0.2892, 0.131, 0.2681, 0.1485, 0.1732, 0.04665, 0.166, 0.03819, 0.03217, 0.1519, 0.03936, 0.1604, 0.1329, 0.08316, 0.1244, 0.07663, 0.06288, 0.1497, 0.0713, 0.1564, 0.3752, 0.2677, 0.3941, 0.2497, 0.3499, 0.2005, 0.3302, 0.2179, 0.2681, 0.1485, 0.2892, 0.131, 0.2236, 0.04851, 0.2022, 0.06555, 0.2736, 0.6427, 0.2659, 0.6297, 0.2414, 0.6434, 0.2491, 0.6564, 0.1245, 0.6509, 0.1134, 0.6421, 0.1095, 0.647, 0.1206, 0.6558, 0.9196, 0.3974, 0.9193, 0.297, 0.9148, 0.2971, 0.9151, 0.3974, 0.8003, 0.4013, 0.8006, 0.3024, 0.7991, 0.3024, 0.7988, 0.4013, 0.9124, 0.3974, 0.9121, 0.2971, 0.9089, 0.2971, 0.9092, 0.3975, 0.9593, 0.397, 0.9589, 0.297, 0.9193, 0.297, 0.9196, 0.3974, 0.7988, 0.4013, 0.7991, 0.3024, 0.795, 0.3024, 0.7948, 0.4013, 0.9151, 0.3974, 0.9148, 0.2971, 0.9121, 0.2971, 0.9124, 0.3974, 0.8754, 0.1985, 0.8745, 0.2007, 0.8738, 0.2941, 0.875, 0.2955, 0.9589, 0.297, 0.9589, 0.1975, 0.919, 0.1972, 0.9193, 0.297, 0.9148, 0.2971, 0.9145, 0.1971, 0.9118, 0.1971, 0.9121, 0.2971, 0.1915, 0.3073, 0.191, 0.3031, 0.1149, 0.2264, 0.1103, 0.2269, 0.8006, 0.3024, 0.801, 0.202, 0.7995, 0.202, 0.7991, 0.3024, 0.9193, 0.297, 0.919, 0.1972, 0.9145, 0.1971, 0.9148, 0.2971, 0.7991, 0.3024, 0.7995, 0.202, 0.7953, 0.202, 0.795, 0.3024, 0.9121, 0.2971, 0.9118, 0.1971, 0.9086, 0.1971, 0.9089, 0.2971, 0.8334, 0.3992, 0.8343, 0.397, 0.8341, 0.3049, 0.8329, 0.3035, 0.7948, 0.07953, 0.7991, 0.07949, 0.7987, 0.07388, 0.7948, 0.07389, 0.8006, 0.07947, 0.91, 0.07868, 0.9088, 0.07302, 0.8006, 0.07378, 0.7991, 0.07949, 0.8006, 0.07947, 0.8006, 0.07383, 0.7994, 0.07387, 0.9205, 0.07899, 0.9602, 0.08019, 0.9603, 0.07479, 0.9208, 0.07361, 0.9589, 0.1975, 0.9602, 0.08019, 0.9205, 0.07899, 0.919, 0.1972, 0.9132, 0.07877, 0.9159, 0.07885, 0.9155, 0.07323, 0.914, 0.07347, 0.9159, 0.07885, 0.9205, 0.07899, 0.9203, 0.07356, 0.9173, 0.0736, 0.91, 0.07868, 0.9132, 0.07877, 0.9126, 0.0734, 0.911, 0.07315, 0.7995, 0.202, 0.7991, 0.07949, 0.7948, 0.07953, 0.7953, 0.202, 0.801, 0.202, 0.8006, 0.07947, 0.7991, 0.07949, 0.7995, 0.202, 0.9118, 0.1971, 0.9132, 0.07877, 0.91, 0.07868, 0.9086, 0.1971, 0.9145, 0.1971, 0.9159, 0.07885, 0.9132, 0.07877, 0.9118, 0.1971, 0.919, 0.1972, 0.9205, 0.07899, 0.9159, 0.07885, 0.9145, 0.1971, 0.1471, 0.2145, 0.1435, 0.215, 0.2668, 0.2981, 0.2661, 0.2944, 0.2244, 0.2659, 0.2211, 0.2637, 0.3238, 0.2203, 0.3651, 0.2464, 0.1359, 0.0857, 0.2081, 0.1394, 0.2809, 0.1906, 0.2841, 0.1928, 0.2081, 0.1394, 0.1359, 0.0857, 0.1435, 0.215, 0.1471, 0.2145, 0.2661, 0.2944, 0.2668, 0.2981, 0.3651, 0.2464, 0.3238, 0.2203, 0.1103, 0.2269, 0.04202, 0.1635, 0.2542, 0.373, 0.2179, 0.3338, 0.1945, 0.3103, 0.1915, 0.3073, 0.2316, 0.1151, 0.1758, 0.04977, 0.04202, 0.1635, 0.1103, 0.2269, 0.2179, 0.3338, 0.2542, 0.373, 0.3758, 0.2495, 0.3419, 0.2151, 0.8763, 0.2955, 0.8773, 0.2932, 0.878, 0.2, 0.8768, 0.1984, 0.8763, 0.2955, 0.8768, 0.1984, 0.8754, 0.1985, 0.875, 0.2955, 0.8329, 0.3035, 0.8341, 0.3049, 0.8742, 0.3006, 0.8752, 0.2984, 0.8758, 0.3942, 0.8764, 0.2984, 0.8752, 0.2984, 0.8744, 0.3943, 0.8744, 0.3943, 0.8732, 0.393, 0.8343, 0.397, 0.8334, 0.3992, 0.1945, 0.3103, 0.3165, 0.1923, 0.3142, 0.19, 0.1915, 0.3073, 0.8006, 0.3024, 0.8003, 0.4013, 0.8335, 0.402, 0.8745, 0.3974, 0.8758, 0.3973, 0.8868, 0.3974, 0.9092, 0.3975, 0.9089, 0.2971, 0.8887, 0.2983, 0.8868, 0.3939, 0.8758, 0.3942, 0.8744, 0.3943, 0.8334, 0.3992, 0.8329, 0.3035, 0.9086, 0.1971, 0.8892, 0.1973, 0.8886, 0.2951, 0.8763, 0.2955, 0.875, 0.2955, 0.8328, 0.3007, 0.8327, 0.2025, 0.801, 0.202, 0.8006, 0.3024, 0.8329, 0.3035, 0.8752, 0.2984, 0.8764, 0.2984, 0.8887, 0.2983, 0.9089, 0.2971, 0.9086, 0.1971, 0.8896, 0.09462, 0.8892, 0.1942, 0.8327, 0.1996, 0.8369, 0.09673, 0.801, 0.202, 0.8327, 0.2025, 0.8754, 0.1985, 0.8768, 0.1984, 0.8892, 0.1973, 0.8006, 0.07947, 0.801, 0.202, 0.8369, 0.09673, 0.8896, 0.09462, 0.9086, 0.1971, 0.91, 0.07868, 0.8768, 0.1984, 0.878, 0.2, 0.8879, 0.1998, 0.8892, 0.1973, 0.2244, 0.2659, 0.2841, 0.1928, 0.2809, 0.1906, 0.2211, 0.2637, 0.8478, 0.8597, 0.8478, 0.6483, 0.6596, 0.6483, 0.6596, 0.8597, 0.865, 0.9531, 0.865, 0.5623, 0.6336, 0.5623, 0.6336, 0.9531, 0.866, 0.9499, 0.866, 0.5612, 0.6346, 0.5612, 0.6346, 0.9499, 0.866, 0.951, 0.866, 0.5623, 0.6346, 0.5623, 0.6346, 0.951, 0.8947, 0.9528, 0.8947, 0.5641, 0.5986, 0.5641, 0.5986, 0.9528, 0.7743, 0.9341, 0.7743, 0.5454, 0.7187, 0.5454, 0.7187, 0.9341, 0.774, 0.9389, 0.774, 0.5502, 0.7185, 0.5502, 0.7185, 0.9389, 0.776, 0.9346, 0.776, 0.5439, 0.7204, 0.5439, 0.7204, 0.9346, 0.7122, 0.6449, 0.7122, 0.8562, 0.8109, 0.8562, 0.8109, 0.6449, 0.2316, 0.1151, 0.2318, 0.1193, 0.3099, 0.1908, 0.3142, 0.19, 0.8758, 0.3942, 0.8767, 0.3921, 0.8776, 0.3001, 0.8764, 0.2984, 0.8892, 0.1942, 0.8879, 0.1927, 0.8337, 0.1973, 0.8327, 0.1996, 0.1103, 0.2269, 0.1149, 0.2264, 0.2318, 0.1193, 0.2316, 0.1151, 0.8752, 0.2984, 0.8742, 0.3006, 0.8732, 0.393, 0.8744, 0.3943, 0.8369, 0.09673, 0.8382, 0.09886, 0.8888, 0.09595, 0.8896, 0.09462, 0.8764, 0.2984, 0.8776, 0.3001, 0.8874, 0.3007, 0.8887, 0.2983, 0.3419, 0.2151, 0.337, 0.2163, 0.2184, 0.3283, 0.2179, 0.3338, 0.1945, 0.3103, 0.1983, 0.3103, 0.3166, 0.197, 0.3165, 0.1923, 0.8896, 0.09462, 0.8888, 0.09595, 0.8879, 0.1927, 0.8892, 0.1942, 0.875, 0.2955, 0.8738, 0.2941, 0.8337, 0.2985, 0.8328, 0.3007, 0.3142, 0.19, 0.3099, 0.1908, 0.191, 0.3031, 0.1915, 0.3073, 0.8327, 0.1996, 0.8337, 0.1973, 0.8382, 0.09886, 0.8369, 0.09673, 0.2179, 0.3338, 0.2184, 0.3283, 0.1983, 0.3103, 0.1945, 0.3103, 0.8327, 0.2025, 0.834, 0.2039, 0.8745, 0.2007, 0.8754, 0.1985, 0.2661, 0.2944, 0.265, 0.2905, 0.2297, 0.265, 0.2244, 0.2659, 0.8892, 0.1973, 0.8879, 0.1998, 0.8878, 0.2937, 0.8886, 0.2951, 0.3165, 0.1923, 0.3166, 0.197, 0.337, 0.2163, 0.3419, 0.2151, 0.2211, 0.2637, 0.22, 0.2599, 0.1525, 0.2137, 0.1471, 0.2145, 0.8328, 0.3007, 0.8337, 0.2985, 0.834, 0.2039, 0.8327, 0.2025, 0.2841, 0.1928, 0.2844, 0.1958, 0.3196, 0.2217, 0.3238, 0.2203, 0.2081, 0.1394, 0.2085, 0.1424, 0.2767, 0.1919, 0.2809, 0.1906, 0.8886, 0.2951, 0.8878, 0.2937, 0.8773, 0.2932, 0.8763, 0.2955, 0.1471, 0.2145, 0.1525, 0.2137, 0.2085, 0.1424, 0.2081, 0.1394, 0.2244, 0.2659, 0.2297, 0.265, 0.2844, 0.1958, 0.2841, 0.1928, 0.3238, 0.2203, 0.3196, 0.2217, 0.265, 0.2905, 0.2661, 0.2944, 0.2809, 0.1906, 0.2767, 0.1919, 0.22, 0.2599, 0.2211, 0.2637, 0.3252, 0.3706, 0.2928, 0.3257, 0.3091, 0.3733, 0.2926, 0.8569, 0.355, 0.7945, 0.3505, 0.7907, 0.2884, 0.8527, 0.4022, 0.9665, 0.4646, 0.9041, 0.3662, 0.8058, 0.3039, 0.8681, 0.2964, 0.8607, 0.3587, 0.7983, 0.355, 0.7945, 0.2926, 0.8569, 0.2884, 0.8527, 0.3505, 0.7907, 0.09555, 0.5351, 0.03318, 0.5975, 0.03318, 0.5975, 0.09555, 0.5351, 0.09262, 0.5321, 0.03024, 0.5945, 0.3039, 0.8681, 0.3662, 0.8058, 0.3587, 0.7983, 0.2964, 0.8607, 0.03024, 0.5945, 0.09262, 0.5321, 0.08327, 0.5228, 0.0209, 0.5852, 0.5882, 0.3101, 0.6617, 0.3101, 0.6617, 0.2869, 0.5882, 0.2869, 0.6617, 0.1099, 0.5882, 0.1099, 0.5882, 0.1332, 0.6617, 0.1332, 0.5615, 0.1366, 0.5615, 0.2835, 0.5848, 0.2835, 0.5848, 0.1366, 0.6617, 0.2869, 0.6617, 0.2837, 0.589, 0.2837, 0.5882, 0.2869, 0.6617, 0.2837, 0.6617, 0.2805, 0.5913, 0.2805, 0.589, 0.2837, 0.6617, 0.2805, 0.6617, 0.2774, 0.5943, 0.2774, 0.5913, 0.2805, 0.5848, 0.2835, 0.588, 0.2827, 0.588, 0.1374, 0.5848, 0.1366, 0.588, 0.2827, 0.5911, 0.2804, 0.5911, 0.1396, 0.588, 0.1374, 0.5911, 0.2804, 0.5943, 0.2774, 0.5943, 0.1427, 0.5911, 0.1396, 0.5882, 0.1332, 0.589, 0.1363, 0.6617, 0.1363, 0.6617, 0.1332, 0.589, 0.1363, 0.5913, 0.1395, 0.6617, 0.1395, 0.6617, 0.1363, 0.5913, 0.1395, 0.5943, 0.1427, 0.6617, 0.1427, 0.6617, 0.1395, 0.6617, 0.1427, 0.5943, 0.1427, 0.5943, 0.2774, 0.6617, 0.2774, 0.06325, 0.8061, 0.06161, 0.8062, 0.06146, 0.8055, 0.06325, 0.8054, 0.06161, 0.8062, 0.06029, 0.8067, 0.05994, 0.806, 0.06146, 0.8055, 0.06029, 0.8067, 0.05959, 0.8073, 0.05903, 0.8068, 0.05994, 0.806, 0.05936, 0.8083, 0.05936, 0.8085, 0.05866, 0.8084, 0.05866, 0.8082, 0.05936, 0.8085, 0.05843, 0.8127, 0.05772, 0.8126, 0.05866, 0.8084, 0.05944, 0.8076, 0.05936, 0.8083, 0.05866, 0.8082, 0.05876, 0.8073, 0.05843, 0.8127, 0.05843, 0.8201, 0.05772, 0.8201, 0.05772, 0.8126, 0.05959, 0.8073, 0.05944, 0.8076, 0.05876, 0.8073, 0.05903, 0.8068, 0.05843, 0.8201, 0.05843, 0.8277, 0.05772, 0.8277, 0.05772, 0.8201, 0.05843, 0.8277, 0.05843, 0.8353, 0.05772, 0.8353, 0.05772, 0.8277, 0.05843, 0.8353, 0.05843, 0.8435, 0.05772, 0.8442, 0.05772, 0.8353, 0.05843, 0.8435, 0.05883, 0.8435, 0.05813, 0.8442, 0.05772, 0.8442, 0.05883, 0.8435, 0.05883, 0.8478, 0.05813, 0.8471, 0.05813, 0.8442, 0.06489, 0.8062, 0.06325, 0.8061, 0.06325, 0.8054, 0.06504, 0.8055, 0.06621, 0.8067, 0.06489, 0.8062, 0.06504, 0.8055, 0.06656, 0.806, 0.0669, 0.8072, 0.06621, 0.8067, 0.06656, 0.806, 0.06747, 0.8068, 0.06714, 0.8085, 0.06714, 0.8083, 0.06784, 0.8082, 0.06784, 0.8084, 0.06807, 0.8127, 0.06714, 0.8085, 0.06784, 0.8084, 0.06877, 0.8126, 0.06714, 0.8083, 0.06705, 0.8076, 0.06774, 0.8073, 0.06784, 0.8082, 0.06807, 0.8201, 0.06807, 0.8127, 0.06877, 0.8126, 0.06877, 0.8201, 0.06705, 0.8076, 0.0669, 0.8072, 0.06747, 0.8068, 0.06774, 0.8073, 0.06807, 0.8277, 0.06807, 0.8201, 0.06877, 0.8201, 0.06877, 0.8277, 0.06807, 0.8353, 0.06807, 0.8277, 0.06877, 0.8277, 0.06877, 0.8353, 0.06807, 0.8435, 0.06807, 0.8353, 0.06877, 0.8353, 0.06877, 0.8442, 0.06767, 0.8435, 0.06807, 0.8435, 0.06877, 0.8442, 0.06837, 0.8442, 0.06767, 0.8478, 0.06767, 0.8435, 0.06837, 0.8442, 0.06837, 0.8471, 0.06161, 0.8062, 0.06325, 0.8061, 0.06325, 0.8098, 0.06029, 0.8067, 0.06325, 0.8061, 0.06489, 0.8062, 0.06621, 0.8067, 0.06325, 0.8098, 0.06029, 0.8067, 0.06325, 0.8098, 0.06325, 0.813, 0.05959, 0.8073, 0.06325, 0.8098, 0.06621, 0.8067, 0.0669, 0.8072, 0.06325, 0.813, 0.05959, 0.8073, 0.06325, 0.813, 0.06325, 0.8158, 0.05944, 0.8076, 0.06325, 0.813, 0.0669, 0.8072, 0.06705, 0.8076, 0.06325, 0.8158, 0.05944, 0.8076, 0.06325, 0.8158, 0.06325, 0.8184, 0.05936, 0.8083, 0.06325, 0.8158, 0.06705, 0.8076, 0.06714, 0.8083, 0.06325, 0.8184, 0.05936, 0.8083, 0.06325, 0.8184, 0.06325, 0.8207, 0.05936, 0.8085, 0.06325, 0.8184, 0.06714, 0.8083, 0.06714, 0.8085, 0.06325, 0.8207, 0.05936, 0.8085, 0.06325, 0.8207, 0.06325, 0.8242, 0.05843, 0.8127, 0.06325, 0.8207, 0.06714, 0.8085, 0.06807, 0.8127, 0.06325, 0.8242, 0.05843, 0.8127, 0.06325, 0.8242, 0.06325, 0.8291, 0.05843, 0.8201, 0.06325, 0.8242, 0.06807, 0.8127, 0.06807, 0.8201, 0.06325, 0.8291, 0.05843, 0.8201, 0.06325, 0.8291, 0.06325, 0.8342, 0.05843, 0.8277, 0.06325, 0.8291, 0.06807, 0.8201, 0.06807, 0.8277, 0.06325, 0.8342, 0.05843, 0.8277, 0.06325, 0.8342, 0.06325, 0.8396, 0.05843, 0.8353, 0.06325, 0.8342, 0.06807, 0.8277, 0.06807, 0.8353, 0.06325, 0.8396, 0.05843, 0.8353, 0.06325, 0.8396, 0.06325, 0.8453, 0.05843, 0.8435, 0.06325, 0.8396, 0.06807, 0.8353, 0.06807, 0.8435, 0.06325, 0.8453, 0.05843, 0.8435, 0.06325, 0.8453, 0.06325, 0.8475, 0.05883, 0.8435, 0.06325, 0.8453, 0.06807, 0.8435, 0.06767, 0.8435, 0.06325, 0.8475, 0.05883, 0.8435, 0.06325, 0.8475, 0.06325, 0.8516, 0.05883, 0.8478, 0.06325, 0.8475, 0.06767, 0.8435, 0.06767, 0.8478, 0.06325, 0.8516, 0.3587, 0.7983, 0.355, 0.7945, 0.3505, 0.7907, 0.09555, 0.5351, 0.09262, 0.5321, 0.05813, 0.8471, 0.05883, 0.8478, 0.06325, 0.8516, 0.06767, 0.8478, 0.08327, 0.5228, 0.09262, 0.5321, 0.09555, 0.5351, 0.3505, 0.7907, 0.355, 0.7945, 0.3587, 0.7983, 0.3662, 0.8058, 0.4646, 0.9041, 0.3662, 0.8058])
_uv.active_render = True
_uv = me_cube.uv_layers.new(name='UVMap.001')
_uv.uv.foreach_set('vector', [0.0, 0.0, 0.0, 0.0, 0.0, 0.0, 0.0, 0.0, 0.0, 0.0, 0.0, 0.0, 0.0, 0.0, 0.0, 0.0, 0.0, 0.0, 0.0, 0.0, 0.0, 0.0, 0.0, 0.0, 0.0, 0.0, 0.0, 0.0, 0.0, 0.0, 0.0, 0.0, 0.0, 0.0, 0.0, 0.0, 0.0, 0.0, 0.0, 0.0, 0.0, 0.0, 0.0, 0.0, 0.0, 0.0, 0.0, 0.0, 0.0, 0.0, 0.0, 0.0, 0.0, 0.0, 0.0, 0.0, 0.0, 0.0, 0.0, 0.0, 0.0, 0.0, 0.0, 0.0, 0.0, 0.0, 0.0, 0.0, 0.0, 0.0, 0.0, 0.0, 0.0, 0.0, 0.0, 0.0, 0.0, 0.0, 0.0, 0.0, 0.0, 0.0, 0.0, 0.0, 0.0, 0.0, 0.0, 0.0, 0.0, 0.0, 0.0, 0.0, 0.0, 0.0, 0.0, 0.0, 0.0, 0.0, 0.0, 0.0, 0.0, 0.0, 0.0, 0.0, 0.0, 0.0, 0.0, 0.0, 0.0, 0.0, 0.0, 0.0, 0.0, 0.0, 0.0, 0.0, 0.0, 0.0, 0.0, 0.0, 0.0, 0.0, 0.0, 0.0, 0.0, 0.0, 0.0, 0.0, 0.0, 0.0, 0.0, 0.0, 0.0, 0.0, 0.0, 0.0, 0.0, 0.0, 0.0, 0.0, 0.0, 0.0, 0.0, 0.0, 0.0, 0.0, 0.0, 0.0, 0.0, 0.0, 0.0, 0.0, 0.0, 0.0, 0.0, 0.0, 0.0, 0.0, 0.0, 0.0, 0.0, 0.0, 0.0, 0.0, 0.0, 0.0, 0.0, 0.0, 0.0, 0.0, 0.0, 0.0, 0.0, 0.0, 0.0, 0.0, 0.0, 0.0, 0.0, 0.0, 0.0, 0.0, 0.0, 0.0, 0.0, 0.0, 0.0, 0.0, 0.0, 0.0, 0.0, 0.0, 0.0, 0.0, 0.0, 0.0, 0.0, 0.0, 0.0, 0.0, 0.0, 0.0, 0.0, 0.0, 0.0, 0.0, 0.0, 0.0, 0.0, 0.0, 0.0, 0.0, 0.0, 0.0, 0.0, 0.0, 0.0, 0.0, 0.0, 0.0, 0.0, 0.0, 0.0, 0.0, 0.0, 0.0, 0.0, 0.0, 0.0, 0.0, 0.0, 0.0, 0.0, 0.0, 0.0, 0.0, 0.0, 0.0, 0.0, 0.0, 0.0, 0.0, 0.0, 0.0, 0.0, 0.0, 0.0, 0.0, 0.0, 0.0, 0.0, 0.0, 0.0, 0.0, 0.0, 0.0, 0.0, 0.0, 0.0, 0.0, 0.0, 0.0, 0.0, 0.0, 0.0, 0.0, 0.0, 0.0, 0.0, 0.0, 0.0, 0.0, 0.0, 0.0, 0.0, 0.0, 0.0, 0.0, 0.0, 0.0, 0.0, 0.0, 0.0, 0.0, 0.0, 0.0, 0.0, 0.0, 0.0, 0.0, 0.0, 0.0, 0.0, 0.0, 0.0, 0.0, 0.0, 0.0, 0.0, 0.0, 0.0, 0.0, 0.0, 0.0, 0.0, 0.0, 0.0, 0.0, 0.0, 0.0, 0.0, 0.0, 0.0, 0.0, 0.0, 0.0, 0.0, 0.0, 0.0, 0.0, 0.0, 0.0, 0.0, 0.0, 0.0, 0.0, 0.0, 0.0, 0.0, 0.0, 0.0, 0.0, 0.0, 0.0, 0.0, 0.0, 0.0, 0.0, 0.0, 0.0, 0.0, 0.0, 0.0, 0.0, 0.0, 0.0, 0.0, 0.0, 0.0, 0.0, 0.0, 0.0, 0.0, 0.0, 0.0, 0.0, 0.0, 0.0, 0.0, 0.0, 0.0, 0.0, 0.0, 0.0, 0.0, 0.0, 0.0, 0.0, 0.0, 0.0, 0.0, 0.0, 0.0, 0.0, 0.0, 0.0, 0.0, 0.0, 0.0, 0.0, 0.0, 0.0, 0.0, 0.0, 0.0, 0.0, 0.0, 0.0, 0.0, 0.0, 0.0, 0.0, 0.0, 0.0, 0.0, 0.0, 0.0, 0.0, 0.0, 0.0, 0.0, 0.0, 0.0, 0.0, 0.0, 0.0, 0.0, 0.0, 0.0, 0.0, 0.0, 0.0, 0.0, 0.0, 0.0, 0.0, 0.0, 0.0, 0.0, 0.0, 0.0, 0.0, 0.0, 0.0, 0.0, 0.0, 0.0, 0.0, 0.0, 0.0, 0.0, 0.0, 0.0, 0.0, 0.0, 0.0, 0.0, 0.0, 0.0, 0.0, 0.0, 0.0, 0.0, 0.0, 0.0, 0.0, 0.0, 0.0, 0.0, 0.0, 0.0, 0.0, 0.0, 0.0, 0.0, 0.0, 0.0, 0.0, 0.0, 0.0, 0.0, 0.0, 0.0, 0.0, 0.0, 0.0, 0.0, 0.0, 0.0, 0.0, 0.0, 0.0, 0.0, 0.0, 0.0, 0.0, 0.0, 0.0, 0.0, 0.0, 0.0, 0.0, 0.0, 0.0, 0.0, 0.0, 0.0, 0.0, 0.0, 0.0, 0.0, 0.0, 0.0, 0.0, 0.0, 0.0, 0.0, 0.0, 0.0, 0.0, 0.0, 0.0, 0.0, 0.0, 0.0, 0.0, 0.0, 0.0, 0.0, 0.0, 0.0, 0.0, 0.0, 0.0, 0.0, 0.0, 0.0, 0.0, 0.0, 0.0, 0.0, 0.0, 0.0, 0.0, 0.0, 0.0, 0.0, 0.0, 0.0, 0.0, 0.0, 0.0, 0.0, 0.0, 0.0, 0.0, 0.0, 0.0, 0.0, 0.0, 0.0, 0.0, 0.0, 0.0, 0.0, 0.0, 0.0, 0.0, 0.0, 0.0, 0.0, 0.0, 0.0, 0.0, 0.0, 0.0, 0.0, 0.0, 0.0, 0.0, 0.0, 0.0, 0.0, 0.0, 0.0, 0.0, 0.0, 0.0, 0.0, 0.0, 0.0, 0.0, 0.0, 0.0, 0.0, 0.0, 0.0, 0.0, 0.0, 0.0, 0.0, 0.0, 0.0, 0.0, 0.0, 0.0, 0.0, 0.0, 0.0, 0.0, 0.0, 0.0, 0.0, 0.0, 0.0, 0.0, 0.0, 0.0, 0.0, 0.0, 0.0, 0.0, 0.0, 0.0, 0.0, 0.0, 0.0, 0.0, 0.0, 0.0, 0.0, 0.0, 0.0, 0.0, 0.0, 0.0, 0.0, 0.0, 0.0, 0.0, 0.0, 0.0, 0.0, 0.0, 0.0, 0.0, 0.0, 0.0, 0.0, 0.0, 0.0, 0.0, 0.0, 0.0, 0.0, 0.0, 0.0, 0.0, 0.0, 0.0, 0.0, 0.0, 0.0, 0.0, 0.0, 0.0, 0.0, 0.0, 0.0, 0.0, 0.0, 0.0, 0.0, 0.0, 0.0, 0.0, 0.0, 0.0, 0.0, 0.0, 0.0, 0.0, 0.0, 0.0, 0.0, 0.0, 0.0, 0.0, 0.0, 0.0, 0.0, 0.0, 0.0, 0.0, 0.0, 0.0, 0.0, 0.0, 0.0, 0.0, 0.0, 0.0, 0.0, 0.0, 0.0, 0.0, 0.0, 0.0, 0.0, 0.0, 0.0, 0.0, 0.0, 0.0, 0.0, 0.0, 0.0, 0.0, 0.0, 0.0, 0.0, 0.0, 0.0, 0.0, 0.0, 0.0, 0.0, 0.0, 0.0, 0.0, 0.0, 0.0, 0.0, 0.0, 0.0, 0.0, 0.0, 0.0, 0.0, 0.0, 0.0, 0.0, 0.0, 0.0, 0.0, 0.0, 0.0, 0.0, 0.0, 0.0, 0.0, 0.0, 0.0, 0.0, 0.0, 0.0, 0.0, 0.0, 0.0, 0.0, 0.0, 0.0, 0.0, 0.0, 0.0, 0.0, 0.0, 0.0, 0.0, 0.0, 0.0, 0.0, 0.0, 0.0, 0.0, 0.0, 0.0, 0.0, 0.0, 0.0, 0.0, 0.0, 0.0, 0.0, 0.0, 0.0, 0.0, 0.0, 0.0, 0.0, 0.0, 0.0, 0.0, 0.0, 0.0, 0.0, 0.0, 0.0, 0.0, 0.0, 0.0, 0.0, 0.0, 0.0, 0.0, 0.0, 0.0, 0.0, 0.0, 0.0, 0.0, 0.0, 0.0, 0.0, 0.0, 0.0, 0.0, 0.0, 0.0, 0.0, 0.0, 0.0, 0.0, 0.0, 0.0, 0.0, 0.0, 0.0, 0.0, 0.0, 0.0, 0.0, 0.0, 0.0, 0.0, 0.0, 0.0, 0.0, 0.0, 0.0, 0.0, 0.0, 0.0, 0.0, 0.0, 0.0, 0.0, 0.0, 0.0, 0.0, 0.0, 0.0, 0.0, 0.0, 0.0, 0.0, 0.0, 0.0, 0.0, 0.0, 0.0, 0.0, 0.0, 0.0, 0.0, 0.0, 0.0, 0.0, 0.0, 0.0, 0.0, 0.0, 0.0, 0.0, 0.0, 0.0, 0.0, 0.0, 0.0, 0.0, 0.0, 0.0, 0.0, 0.0, 0.0, 0.0, 0.0, 0.0, 0.0, 0.0, 0.0, 0.0, 0.0, 0.0, 0.0, 0.0, 0.0, 0.0, 0.0, 0.0, 0.0, 0.0, 0.0, 0.0, 0.0, 0.0, 0.0, 0.0, 0.0, 0.0, 0.0, 0.0, 0.0, 0.0, 0.0, 0.0, 0.0, 0.0, 0.0, 0.0, 0.0, 0.0, 0.0, 0.0, 0.0, 0.0, 0.0, 0.0, 0.0, 0.0, 0.0, 0.0, 0.0, 0.0, 0.0, 0.0, 0.0, 0.0, 0.0, 0.0, 0.0, 0.0, 0.0, 0.0, 0.0, 0.0, 0.0, 0.0, 0.0, 0.0, 0.0, 0.0, 0.0, 0.0, 0.0, 0.0, 0.0, 0.0, 0.0, 0.0, 0.0, 0.0, 0.0, 0.0, 0.0, 0.0, 0.0, 0.0, 0.0, 0.0, 0.0, 0.0, 0.0, 0.0, 0.0, 0.0, 0.0, 0.0, 0.0, 0.0, 0.0, 0.0, 0.0, 0.0, 0.0, 0.0, 0.0, 0.0, 0.0, 0.0, 0.0, 0.0, 0.0, 0.0, 0.0, 0.0, 0.0, 0.0, 0.0, 0.0, 0.0, 0.0, 0.0, 0.0, 0.0, 0.0, 0.0, 0.0, 0.0, 0.0, 0.0, 0.0, 0.0, 0.0, 0.0, 0.0, 0.0, 0.0, 0.0, 0.0, 0.0, 0.0, 0.0, 0.0, 0.0, 0.0, 0.0, 0.0, 0.0, 0.0, 0.0, 0.0, 0.0, 0.0, 0.0, 0.0, 0.0, 0.0, 0.0, 0.0, 0.0, 0.0, 0.0, 0.0, 0.0, 0.0, 0.0, 0.0, 0.0, 0.0, 0.0, 0.0, 0.0, 0.0, 0.0, 0.0, 0.0, 0.0, 0.0, 0.0, 0.0, 0.0, 0.0, 0.0, 0.0, 0.0, 0.0, 0.0, 0.0, 0.0, 0.0, 0.0, 0.0, 0.0, 0.0, 0.0, 0.0, 0.0, 0.0, 0.0, 0.0, 0.0, 0.0, 0.0, 0.0, 0.0, 0.0, 0.0, 0.0, 0.0, 0.0, 0.0, 0.0, 0.0, 0.0, 0.0, 0.0, 0.0, 0.0, 0.0, 0.0, 0.0, 0.0, 0.0, 0.0, 0.0, 0.0, 0.0, 0.0, 0.0, 0.0, 0.0, 0.0, 0.0, 0.0, 0.0, 0.0, 0.0, 0.0, 0.0, 0.0, 0.0, 0.0, 0.0, 0.0, 0.0, 0.0, 0.0, 0.0, 0.0, 0.0, 0.0, 0.0, 0.0, 0.0, 0.0, 0.0, 0.0, 0.0, 0.0, 0.0, 0.0, 0.0, 0.0, 0.0, 0.0, 0.0, 0.0, 0.0, 0.0, 0.0, 0.0, 0.0, 0.0, 0.0, 0.0, 0.0, 0.0, 0.0, 0.0, 0.0, 0.0, 0.0, 0.0, 0.0, 0.0, 0.0, 0.0, 0.0, 0.0, 0.0, 0.0, 0.0, 0.0, 0.0, 0.0, 0.0, 0.0, 0.0, 0.0, 0.0, 0.0, 0.0, 0.0, 0.0, 0.0, 0.0, 0.0, 0.0, 0.0, 0.0, 0.0, 0.0, 0.0, 0.0, 0.0, 0.0, 0.0, 0.0, 0.0, 0.0, 0.0, 0.0, 0.0, 0.0, 0.0, 0.0, 0.0, 0.0, 0.0, 0.0, 0.0, 0.0, 0.0, 0.0, 0.0, 0.0, 0.0, 0.0, 0.0, 0.0, 0.0, 0.0, 0.0, 0.0, 0.0, 0.0, 0.0, 0.0, 0.0, 0.0, 0.0, 0.0, 0.0, 0.0, 0.0, 0.0, 0.0, 0.0, 0.0, 0.0, 0.0, 0.0, 0.0, 0.0, 0.0, 0.0, 0.0, 0.0, 0.0, 0.0, 0.0, 0.0, 0.0, 0.0, 0.0, 0.0, 0.0, 0.0, 0.0, 0.0, 0.0, 0.0, 0.0, 0.0, 0.0, 0.0, 0.0, 0.0, 0.0, 0.0, 0.0, 0.0, 0.0, 0.0, 0.0, 0.0, 0.0, 0.0, 0.0, 0.0, 0.0, 0.0, 0.0, 0.0, 0.0, 0.0, 0.0, 0.0, 0.0, 0.0, 0.0, 0.0, 0.0, 0.0, 0.0, 0.0, 0.0, 0.0, 0.0, 0.0, 0.0, 0.0, 0.0, 0.0, 0.0, 0.0, 0.0, 0.0, 0.0, 0.0, 0.0, 0.0, 0.0, 0.0, 0.0, 0.0, 0.0, 0.0, 0.0, 0.0, 0.0, 0.0, 0.0, 0.0, 0.0, 0.0, 0.0, 0.0, 0.0, 0.0, 0.0, 0.0, 0.0, 0.0, 0.0, 0.0, 0.0, 0.0, 0.0, 0.0, 0.0, 0.0, 0.0, 0.0, 0.0, 0.0, 0.0, 0.0, 0.0, 0.0, 0.0, 0.0, 0.0, 0.0, 0.0, 0.0, 0.0, 0.0, 0.0, 0.0, 0.0, 0.0, 0.0, 0.0, 0.0, 0.0, 0.0, 0.0, 0.0, 0.0, 0.0, 0.0, 0.0, 0.0, 0.0, 0.0, 0.0, 0.0, 0.0, 0.0, 0.0, 0.0, 0.0, 0.0, 0.0, 0.0, 0.0, 0.0, 0.0, 0.0, 0.0, 0.0, 0.0, 0.0, 0.0, 0.0, 0.0, 0.0, 0.0, 0.0, 0.0, 0.0, 0.0, 0.0, 0.0, 0.0, 0.0, 0.0, 0.0, 0.0, 0.0, 0.0, 0.0, 0.0, 0.0, 0.0, 0.0, 0.0, 0.0, 0.0, 0.0, 0.0, 0.0, 0.0, 0.0, 0.0, 0.0, 0.0, 0.0, 0.0, 0.0, 0.0, 0.0, 0.0, 0.0, 0.0, 0.0, 0.0, 0.0, 0.0, 0.0, 0.0, 0.0, 0.0, 0.0, 0.0, 0.0, 0.0, 0.0, 0.0, 0.0, 0.0, 0.0, 0.0, 0.0, 0.0, 0.0, 0.0, 0.0, 0.0, 0.0, 0.0, 0.0, 0.0, 0.0, 0.0, 0.0, 0.0, 0.0, 0.0, 0.0, 0.0, 0.0, 0.0, 0.0, 0.0, 0.0, 0.0, 0.0, 0.0, 0.0, 0.0, 0.0, 0.0, 0.0, 0.0, 0.0, 0.0, 0.0, 0.0, 0.0, 0.0, 0.0, 0.0, 0.0, 0.0, 0.0, 0.0, 0.0, 0.0, 0.0, 0.0, 0.0, 0.0, 0.0, 0.0, 0.0, 0.0, 0.0, 0.0, 0.0, 0.0, 0.0, 0.0, 0.0, 0.0, 0.0, 0.0, 0.0, 0.0, 0.0, 0.0, 0.0, 0.0, 0.0, 0.0, 0.0, 0.0, 0.0, 0.0, 0.0, 0.0, 0.0, 0.0, 0.0, 0.0, 0.0, 0.0, 0.0, 0.0, 0.0, 0.0, 0.0, 0.0, 0.0, 0.0, 0.0, 0.0, 0.0, 0.0, 0.0, 0.0, 0.0, 0.0, 0.0, 0.0, 0.0, 0.0, 0.0, 0.0, 0.0, 0.0, 0.0, 0.0, 0.0, 0.0, 0.0, 0.0, 0.0, 0.0, 0.0, 0.0, 0.0, 0.0, 0.0, 0.0, 0.0, 0.0, 0.0, 0.0, 0.0, 0.0, 0.0, 0.0, 0.0, 0.0, 0.0, 0.0, 0.0, 0.0, 0.0, 0.0, 0.0, 0.0, 0.0, 0.0, 0.0, 0.0, 0.0, 0.0, 0.0, 0.0, 0.0, 0.0, 0.0, 0.0, 0.0, 0.0, 0.0, 0.0, 0.0, 0.0, 0.0, 0.0, 0.0, 0.0, 0.0, 0.0, 0.0, 0.0, 0.0, 0.0, 0.0, 0.0, 0.0, 0.0, 0.0, 0.0, 0.0, 0.0, 0.0, 0.0, 0.0, 0.0, 0.0, 0.0, 0.0, 0.0, 0.0, 0.0, 0.0, 0.0, 0.0, 0.0, 0.0, 0.0, 0.0, 0.0, 0.0, 0.0, 0.0, 0.0, 0.0, 0.0, 0.0, 0.0, 0.0, 0.0, 0.0, 0.0, 0.0, 0.0, 0.0, 0.0, 0.0, 0.0, 0.0, 0.0, 0.0, 0.0, 0.0, 0.0, 0.0, 0.0, 0.0, 0.0, 0.0, 0.0, 0.0, 0.0, 0.0, 0.0, 0.0, 0.0, 0.0, 0.0, 0.0, 0.0, 0.0, 0.0, 0.0, 0.0, 0.0, 0.0, 0.0, 0.0, 0.0, 0.0, 0.0, 0.0, 0.0, 0.0, 0.0, 0.0, 0.0, 0.0, 0.0, 0.0, 0.0, 0.0, 0.0, 0.0, 0.0, 0.0, 0.0, 0.0, 0.0, 0.0, 0.0, 0.0, 0.0, 0.0, 0.0, 0.0, 0.0, 0.0, 0.0, 0.0, 0.0, 0.0, 0.0, 0.0, 0.0, 0.0, 0.0, 0.0, 0.0, 0.0, 0.0, 0.0, 0.0, 0.0, 0.0, 0.0, 0.0, 0.0, 0.0, 0.0, 0.0, 0.0, 0.0, 0.0, 0.0, 0.0, 0.0, 0.0, 0.0, 0.0, 0.0, 0.0, 0.0, 0.0, 0.0, 0.0, 0.0, 0.0, 0.0, 0.0, 0.0, 0.0, 0.0, 0.0, 0.0, 0.0, 0.0, 0.0, 0.0, 0.0, 0.0, 0.0, 0.0, 0.0, 0.0, 0.0, 0.0, 0.0, 0.0, 0.0, 0.0, 0.0, 0.0, 0.0, 0.0, 0.0, 0.0, 0.0, 0.0, 0.0, 0.0, 0.0, 0.0, 0.0, 0.0, 0.0, 0.0, 0.0, 0.0, 0.0, 0.0, 0.0, 0.0, 0.0, 0.0, 0.0, 0.0, 0.0, 0.0, 0.0, 0.0, 0.0, 0.0, 0.0, 0.0, 0.0, 0.0, 0.0, 0.0, 0.0, 0.0, 0.0, 0.0, 0.0, 0.0, 0.0, 0.0, 0.0, 0.0, 0.0, 0.0, 0.0, 0.0, 0.0, 0.0, 0.0, 0.0, 0.0, 0.0, 0.0, 0.0, 0.0, 0.0, 0.0, 0.0, 0.0, 0.0, 0.0, 0.0, 0.0, 0.0, 0.0, 0.0, 0.0, 0.0, 0.0, 0.0, 0.0, 0.0, 0.0, 0.0, 0.0, 0.0, 0.0, 0.0, 0.0, 0.0, 0.0, 0.0, 0.0, 0.0, 0.0, 0.0, 0.0, 0.0, 0.0, 0.0, 0.0, 0.0, 0.0, 0.0, 0.0, 0.0, 0.0, 0.0, 0.0, 0.0, 0.0, 0.0, 0.0, 0.0, 0.0, 0.0, 0.0, 0.0, 0.0, 0.0, 0.0, 0.0, 0.0, 0.0, 0.0, 0.0, 0.0, 0.0, 0.0, 0.0, 0.0, 0.0, 0.0, 0.0, 0.0, 0.0, 0.0, 0.0, 0.0, 0.0, 0.0, 0.0, 0.0, 0.0, 0.0, 0.0, 0.0, 0.0, 0.0, 0.0, 0.0, 0.0, 0.0, 0.0, 0.0, 0.0, 0.0, 0.0, 0.0, 0.0, 0.0, 0.0, 0.0, 0.0, 0.0, 0.0, 0.0, 0.0, 0.0, 0.0, 0.0, 0.0, 0.0, 0.0, 0.0, 0.0, 0.0, 0.0, 0.0, 0.0, 0.0, 0.0, 0.0, 0.0, 0.0, 0.0, 0.0, 0.0, 0.0, 0.0, 0.0, 0.0, 0.0, 0.0, 0.0, 0.0, 0.0, 0.0, 0.0, 0.0, 0.0, 0.0, 0.0, 0.0, 0.0, 0.0, 0.0, 0.0, 0.0, 0.0, 0.0, 0.0, 0.0, 0.0, 0.0, 0.0, 0.0, 0.0, 0.0, 0.0, 0.0, 0.0, 0.0, 0.0, 0.0, 0.0, 0.0, 0.0, 0.0, 0.0, 0.0, 0.0, 0.0, 0.0, 0.0, 0.0, 0.0, 0.0, 0.0, 0.0, 0.0, 0.0, 0.0, 0.0, 0.0, 0.0, 0.0, 0.0, 0.0, 0.0, 0.0, 0.0, 0.0, 0.0, 0.0, 0.0, 0.0, 0.0, 0.0, 0.0, 0.0, 0.0, 0.0, 0.0, 0.0, 0.0, 0.0, 0.0, 0.0, 0.0, 0.0, 0.0, 0.0, 0.0, 0.0, 0.0, 0.0, 0.0, 0.0, 0.0, 0.0, 0.0, 0.0, 0.0, 0.0, 0.0, 0.0, 0.0, 0.0, 0.0, 0.0, 0.0, 0.0, 0.0, 0.0, 0.0, 0.0, 0.0, 0.0, 0.0, 0.0, 0.0, 0.0, 0.0, 0.0, 0.0, 0.0, 0.0, 0.0, 0.0, 0.0, 0.0, 0.0, 0.0, 0.0, 0.0, 0.0, 0.0, 0.0, 0.0, 0.0, 0.0, 0.0, 0.0, 0.0, 0.0, 0.0, 0.0, 0.0, 0.0, 0.0, 0.0, 0.0, 0.0, 0.0, 0.0, 0.0, 0.0, 0.0, 0.0, 0.0, 0.0, 0.0, 0.0, 0.0, 0.0, 0.0, 0.0, 0.0, 0.0, 0.0, 0.0, 0.0, 0.0, 0.0, 0.0, 0.0, 0.0, 0.0, 0.0, 0.0, 0.0, 0.0, 0.0, 0.0, 0.0, 0.0, 0.0, 0.0, 0.0, 0.0, 0.0, 0.0, 0.0, 0.0, 0.0, 0.0, 0.0, 0.0, 0.0, 0.0, 0.0, 0.0, 0.0, 0.0, 0.0, 0.0, 0.0, 0.0, 0.0, 0.0, 0.0, 0.0, 0.0, 0.0, 0.0, 0.0, 0.0, 0.0, 0.0, 0.0, 0.0, 0.0, 0.0, 0.0, 0.0, 0.0, 0.0, 0.0, 0.0, 0.0, 0.0, 0.0, 0.0, 0.0, 0.0, 0.0, 0.0, 0.0, 0.0, 0.0, 0.0, 0.0, 0.0, 0.0, 0.0, 0.0, 0.0, 0.0, 0.0, 0.0, 0.0, 0.0, 0.0, 0.0, 0.0, 0.0, 0.0, 0.0, 0.0, 0.0, 0.0, 0.0, 0.0, 0.0, 0.0, 0.0, 0.0, 0.0, 0.0, 0.0, 0.0, 0.0, 0.0, 0.0, 0.0, 0.0, 0.0, 0.0, 0.0, 0.0, 0.0, 0.0, 0.0, 0.0, 0.0, 0.0, 0.0, 0.0, 0.0, 0.0, 0.0, 0.0, 0.0, 0.0, 0.0, 0.0, 0.0, 0.0, 0.0, 0.0, 0.0, 0.0, 0.0, 0.0, 0.0, 0.0, 0.0, 0.0, 0.0, 0.0, 0.0, 0.0, 0.0, 0.0, 0.0, 0.0, 0.0, 0.0, 0.0, 0.0, 0.0, 0.0, 0.0, 0.0, 0.0, 0.0, 0.0, 0.0, 0.0, 0.0, 0.0, 0.0, 0.0, 0.0, 0.0, 0.0, 0.0, 0.0, 0.0, 0.0, 0.0, 0.0, 0.0, 0.0, 0.0, 0.0, 0.0, 0.0, 0.0, 0.0, 0.0, 0.0, 0.0, 0.0, 0.0, 0.0, 0.0, 0.0, 0.0, 0.0, 0.0, 0.0, 0.0, 0.0, 0.0, 0.0, 0.0, 0.0, 0.0, 0.0, 0.0, 0.0, 0.0, 0.0, 0.0, 0.0, 0.0, 0.0, 0.0, 0.0, 0.0, 0.0, 0.0, 0.0, 0.0, 0.0, 0.0, 0.0, 0.0, 0.0, 0.0, 0.0, 0.0, 0.0, 0.0, 0.0, 0.0, 0.0, 0.0, 0.0, 0.0, 0.0, 0.0, 0.0, 0.0, 0.0, 0.0, 0.0, 0.0, 0.0, 0.0, 0.0, 0.0, 0.0, 0.0, 0.0, 0.0, 0.0, 0.0, 0.0, 0.0, 0.0, 0.0, 0.0, 0.0, 0.0, 0.0, 0.0, 0.0, 0.0, 0.0, 0.0, 0.0, 0.0, 0.0, 0.0, 0.0, 0.0, 0.0, 0.0, 0.0, 0.0, 0.0, 0.0, 0.0, 0.0, 0.0, 0.0, 0.0, 0.0, 0.0, 0.0, 0.0, 0.0, 0.0, 0.0, 0.0, 0.0, 0.0, 0.0, 0.0, 0.0, 0.0, 0.0, 0.0, 0.0, 0.0, 0.0, 0.0, 0.0, 0.0, 0.0, 0.0, 0.0, 0.0, 0.0, 0.0, 0.0, 0.0, 0.0, 0.0, 0.0, 0.0, 0.0, 0.0, 0.0, 0.0, 0.0, 0.0, 0.0, 0.0, 0.0, 0.0, 0.0, 0.0, 0.0, 0.0, 0.0, 0.0, 0.0, 0.0, 0.0, 0.0, 0.0, 0.0, 0.0, 0.0, 0.0, 0.0, 0.0, 0.0, 0.0, 0.0, 0.0, 0.0, 0.0, 0.0, 0.0, 0.0, 0.0, 0.0, 0.0, 0.0, 0.0, 0.0, 0.0, 0.0, 0.0, 0.0, 0.0, 0.0, 0.0, 0.0, 0.0, 0.0, 0.0, 0.0, 0.0, 0.0, 0.0, 0.0, 0.0, 0.0, 0.0, 0.0, 0.0, 0.0, 0.0, 0.0, 0.0, 0.0, 0.0, 0.0, 0.0, 0.0, 0.0, 0.0, 0.0, 0.0, 0.0, 0.0, 0.0, 0.0, 0.0, 0.0, 0.0, 0.0, 0.0, 0.0, 0.0, 0.0, 0.0, 0.0, 0.0, 0.0, 0.0, 0.0, 0.0, 0.0, 0.0, 0.0, 0.0, 0.0, 0.0, 0.0, 0.0, 0.0, 0.0, 0.0, 0.0, 0.0, 0.0, 0.0, 0.0, 0.0, 0.0, 0.0, 0.0, 0.0, 0.0, 0.0, 0.0, 0.0, 0.0, 0.0, 0.0, 0.0, 0.0, 0.0, 0.0, 0.0, 0.0, 0.0, 0.0, 0.0, 0.0, 0.0, 0.0, 0.0, 0.0, 0.0, 0.0, 0.0, 0.0, 0.0, 0.0, 0.0, 0.0, 0.0, 0.0, 0.0, 0.0, 0.0, 0.0, 0.0, 0.0, 0.0, 0.0, 0.0, 0.0, 0.0, 0.0, 0.0, 0.0, 0.0, 0.0, 0.0, 0.0, 0.0, 0.0, 0.0, 0.0, 0.0, 0.0, 0.0, 0.0, 0.0, 0.0, 0.0, 0.0, 0.0, 0.0, 0.0, 0.0, 0.0, 0.0, 0.0, 0.0, 0.0, 0.0, 0.0, 0.0, 0.0, 0.0, 0.0, 0.0, 0.0, 0.0, 0.0, 0.0, 0.0, 0.0, 0.0, 0.0, 0.0, 0.0, 0.0, 0.0, 0.0, 0.0, 0.0, 0.0, 0.0, 0.0, 0.0, 0.0, 0.0, 0.0, 0.0, 0.0, 0.0, 0.0, 0.0, 0.0, 0.0, 0.0, 0.0, 0.0, 0.0, 0.0, 0.0, 0.0, 0.0, 0.0, 0.0, 0.0, 0.0, 0.0, 0.0, 0.0, 0.0, 0.0, 0.0, 0.0, 0.0, 0.0, 0.0, 0.0, 0.0, 0.0, 0.0, 0.0, 0.0, 0.0, 0.0, 0.0, 0.0, 0.0, 0.0, 0.0, 0.0, 0.0, 0.0, 0.0, 0.0, 0.0, 0.0, 0.0, 0.0, 0.0, 0.0, 0.0, 0.0, 0.0, 0.0, 0.0, 0.0, 0.0, 0.0, 0.0, 0.0, 0.0, 0.0, 0.0, 0.0, 0.0, 0.0, 0.0, 0.0, 0.0, 0.0, 0.0, 0.0, 0.0, 0.0, 0.0, 0.0, 0.0, 0.0, 0.0, 0.0, 0.0, 0.0, 0.0, 0.0, 0.0, 0.0, 0.0, 0.0, 0.0, 0.0, 0.0, 0.0, 0.0, 0.0, 0.0, 0.0, 0.0, 0.0, 0.0, 0.0, 0.0, 0.0, 0.0, 0.0, 0.0, 0.0, 0.0, 0.0, 0.0, 0.0, 0.0, 0.0, 0.0, 0.0, 0.0, 0.0, 0.0, 0.0, 0.0, 0.0, 0.0, 0.0, 0.0, 0.0, 0.0, 0.0, 0.0, 0.0, 0.0, 0.0, 0.0, 0.0, 0.0, 0.0, 0.0, 0.0, 0.0, 0.0, 0.0, 0.0, 0.0, 0.0, 0.0, 0.0, 0.0, 0.0, 0.0, 0.0, 0.0, 0.0, 0.0, 0.0, 0.0, 0.0, 0.0, 0.0, 0.0, 0.0, 0.0, 0.0, 0.0, 0.0, 0.0, 0.0, 0.0, 0.0, 0.0, 0.0, 0.0, 0.0, 0.0, 0.0, 0.0, 0.0, 0.0, 0.0, 0.0, 0.0, 0.0, 0.0, 0.0, 0.0, 0.0, 0.0, 0.0, 0.0, 0.0, 0.0, 0.0, 0.0, 0.0, 0.0, 0.0, 0.0, 0.0, 0.0, 0.0, 0.0, 0.0, 0.0, 0.0, 0.0, 0.0, 0.0, 0.0, 0.0, 0.0, 0.0, 0.0, 0.0, 0.0, 0.0, 0.0, 0.0, 0.0, 0.0, 0.0, 0.0, 0.0, 0.0, 0.0, 0.0, 0.0, 0.0, 0.0, 0.0, 0.0, 0.0, 0.0, 0.0, 0.0, 0.0, 0.0, 0.0, 0.0, 0.0, 0.0, 0.0, 0.0, 0.0, 0.0, 0.0, 0.0, 0.0, 0.0, 0.0, 0.0, 0.0, 0.0, 0.0, 0.0, 0.0, 0.0, 0.0, 0.0, 0.0, 0.0, 0.0, 0.0, 0.0, 0.0, 0.0, 0.0, 0.0, 0.0, 0.0, 0.0, 0.0, 0.0, 0.0, 0.0, 0.0, 0.0, 0.0, 0.0, 0.0, 0.0, 0.0, 0.0, 0.0, 0.0, 0.0, 0.0, 0.0, 0.0, 0.0, 0.0, 0.0, 0.0, 0.0, 0.0, 0.0, 0.0, 0.0, 0.0, 0.0, 0.0, 0.0, 0.0, 0.0, 0.0, 0.0, 0.0, 0.0, 0.0, 0.0, 0.0, 0.0, 0.0, 0.0, 0.0, 0.0, 0.0, 0.0, 0.0, 0.0, 0.0, 0.0, 0.0, 0.0, 0.0, 0.0, 0.0, 0.0, 0.0, 0.0, 0.0, 0.0, 0.0, 0.0, 0.0, 0.0, 0.0, 0.0, 0.0, 0.0, 0.0, 0.0, 0.0, 0.0, 0.0, 0.0, 0.0, 0.0, 0.0, 0.0, 0.0, 0.0, 0.0, 0.0, 0.0, 0.0, 0.0, 0.0, 0.0, 0.0, 0.0, 0.0, 0.0, 0.0, 0.0, 0.0, 0.0, 0.0, 0.0, 0.0, 0.0, 0.0, 0.0, 0.0, 0.0, 0.0, 0.0, 0.0, 0.0, 0.0, 0.0, 0.0, 0.0, 0.0, 0.0, 0.0, 0.0, 0.0, 0.0, 0.0, 0.0, 0.0, 0.0, 0.0, 0.0, 0.0, 0.0, 0.0, 0.0, 0.0, 0.0, 0.0, 0.0, 0.0, 0.0, 0.0, 0.0, 0.0, 0.0, 0.0, 0.0, 0.0, 0.0, 0.0, 0.0, 0.0, 0.0, 0.0, 0.0, 0.0, 0.0, 0.0, 0.0, 0.0, 0.0, 0.0, 0.0, 0.0, 0.0, 0.0, 0.0, 0.0, 0.0, 0.0, 0.0, 0.0, 0.0, 0.0, 0.0, 0.0, 0.0, 0.0, 0.0, 0.0, 0.0, 0.0, 0.0, 0.0, 0.0, 0.0, 0.0, 0.0, 0.0, 0.0, 0.0, 0.0, 0.0, 0.0, 0.0, 0.0, 0.0, 0.0, 0.0, 0.0, 0.0, 0.0, 0.0, 0.0, 0.0, 0.0, 0.0, 0.0, 0.0, 0.0, 0.0, 0.0, 0.0, 0.0, 0.0, 0.0, 0.0, 0.0, 0.0, 0.0, 0.0, 0.0, 0.0, 0.0, 0.0, 0.0, 0.0, 0.0, 0.0, 0.0, 0.0, 0.0, 0.0, 0.0, 0.0, 0.0, 0.0, 0.0, 0.0, 0.0, 0.0, 0.0, 0.0, 0.0, 0.0, 0.0, 0.0, 0.0, 0.0, 0.0, 0.0, 0.0, 0.0, 0.0, 0.0, 0.0, 0.0, 0.0, 0.0, 0.0, 0.0, 0.0, 0.0, 0.0, 0.0, 0.0, 0.0, 0.0, 0.0, 0.0, 0.0, 0.0, 0.0, 0.0, 0.0, 0.0, 0.0, 0.0, 0.0, 0.0, 0.0, 0.0, 0.0, 0.0, 0.0, 0.0, 0.0, 0.0, 0.0, 0.0, 0.0, 0.0, 0.0, 0.0, 0.0, 0.0, 0.0, 0.0, 0.0, 0.0, 0.0, 0.0, 0.0, 0.0, 0.0, 0.0, 0.0, 0.0, 0.0, 0.0, 0.0, 0.0, 0.0, 0.0, 0.0, 0.0, 0.0, 0.0, 0.0, 0.0, 0.0, 0.0, 0.0, 0.0, 0.0, 0.0, 0.0, 0.0, 0.0, 0.0, 0.0, 0.0, 0.0, 0.0, 0.0, 0.0, 0.0, 0.0, 0.0, 0.0, 0.0, 0.0, 0.0, 0.0, 0.0, 0.0, 0.0, 0.0, 0.0, 0.0, 0.0, 0.0, 0.0, 0.0, 0.0, 0.0, 0.0, 0.0, 0.0, 0.0, 0.0, 0.0, 0.0, 0.0, 0.0, 0.0, 0.0, 0.0, 0.0, 0.0, 0.0, 0.0, 0.0, 0.0, 0.0, 0.0, 0.0, 0.0, 0.0, 0.0, 0.0, 0.0, 0.0, 0.0, 0.0, 0.0, 0.0, 0.0, 0.0, 0.0, 0.0, 0.0, 0.0, 0.0, 0.0, 0.0, 0.0, 0.0, 0.0, 0.0, 0.0, 0.0, 0.0, 0.0, 0.0, 0.0, 0.0, 0.0, 0.0, 0.0, 0.0, 0.0, 0.0, 0.0, 0.0, 0.0, 0.0, 0.0, 0.0, 0.0, 0.0, 0.0, 0.0, 0.0, 0.0, 0.0, 0.0, 0.0, 0.0, 0.0, 0.0, 0.0, 0.0, 0.0, 0.0, 0.0, 0.0, 0.0, 0.0, 0.0, 0.0, 0.0, 0.0, 0.0, 0.0, 0.0, 0.0, 0.0, 0.0, 0.0, 0.0, 0.0, 0.0, 0.0, 0.0, 0.0, 0.0, 0.0, 0.0, 0.0, 0.0, 0.0, 0.0, 0.0, 0.0, 0.0, 0.0, 0.0, 0.0, 0.0, 0.0, 0.0, 0.0, 0.0, 0.0, 0.0, 0.0, 0.0, 0.0, 0.0, 0.0, 0.0, 0.0, 0.0, 0.0, 0.0, 0.0, 0.0, 0.0, 0.0, 0.0, 0.0, 0.0, 0.0, 0.0, 0.0, 0.0, 0.0, 0.0, 0.0, 0.0, 0.0, 0.0, 0.0, 0.0, 0.0, 0.0, 0.0, 0.0, 0.0, 0.0, 0.0, 0.0, 0.0, 0.0, 0.0, 0.0, 0.0, 0.0, 0.0, 0.0, 0.0, 0.0, 0.0, 0.0, 0.0, 0.0, 0.0, 0.0, 0.0, 0.0, 0.0, 0.0, 0.0, 0.0, 0.0, 0.0, 0.0, 0.0, 0.0, 0.0, 0.0, 0.0, 0.0, 0.0, 0.0, 0.0, 0.0, 0.0, 0.0, 0.0, 0.0, 0.0, 0.0, 0.0, 0.0, 0.0, 0.0, 0.0, 0.0, 0.0, 0.0, 0.0, 0.0, 0.0, 0.0, 0.0, 0.0, 0.0, 0.0, 0.0, 0.0, 0.0, 0.0, 0.0, 0.0, 0.0, 0.0, 0.0, 0.0, 0.0, 0.0, 0.0, 0.0, 0.0, 0.0, 0.0, 0.0, 0.0, 0.0, 0.0, 0.0, 0.0, 0.0, 0.0, 0.0, 0.0, 0.0, 0.0, 0.0, 0.0, 0.0, 0.0, 0.0, 0.0, 0.0, 0.0, 0.0, 0.0, 0.0, 0.0, 0.0, 0.0, 0.0, 0.0, 0.0, 0.0, 0.0, 0.0, 0.0, 0.0, 0.0, 0.0, 0.0, 0.0, 0.0, 0.0, 0.0, 0.0, 0.0, 0.0, 0.0, 0.0, 0.0, 0.0, 0.0, 0.0, 0.0, 0.0, 0.0, 0.0, 0.0, 0.0, 0.0, 0.0, 0.0, 0.0, 0.0, 0.0, 0.0, 0.0, 0.0, 0.0, 0.0, 0.0, 0.0])
me_cube.materials.append(mat_material)
me_cube.materials.append(mat_material_001)
me_cube.use_mirror_vertex_groups = False
me_cube.update()
arm_armature = bpy.data.armatures.new('Armature')  # bones are not reproduced

# ---- objects
ob_cube = bpy.data.objects.new('cube', me_cube)
ob_armature = bpy.data.objects.new('Armature', arm_armature)

# ---- transforms, parenting, visibility, modifiers, constraints
ob_cube.parent = ob_armature
ob_cube.location = (0.0, 0.0, 0.0)
ob_cube.lock_rotations_4d = False
ob_cube.empty_display_type = 'ARROWS'
ob_cube.lineart.crease_threshold = 0.0
_vg = ob_cube.vertex_groups.new(name='b_cube')
_vg.add([0, 1, 2, 3, 4, 5, 6, 7, 8, 9, 10, 11, 12, 13, 14, 15, 16, 17, 18, 19, 20, 21, 22, 23, 24, 25, 26, 27, 28, 29, 30, 31, 32, 33, 34, 35, 36, 37, 38, 39, 40, 41, 42, 43, 44, 45, 46, 47, 48, 49, 50, 51, 52, 53, 54, 55, 56, 57, 58, 59, 60, 61, 62, 63, 64, 65, 66, 67, 68, 69, 70, 71, 72, 73, 74, 75, 76, 77, 78, 79, 80, 81, 82, 83, 84, 85, 86, 87, 88, 89, 90, 91, 92, 93, 94, 95, 96, 97, 98, 99, 100, 101, 102, 103, 104, 105, 106, 107, 108, 109, 110, 111, 112, 113, 114, 115, 116, 117, 118, 119, 120, 121, 122, 123, 124, 125, 126, 127, 128, 129, 130, 131, 132, 133, 134, 135, 136, 137, 138, 139, 140, 141, 142, 143, 144, 145, 146, 147, 148, 149, 150, 151, 152, 153, 154, 155, 156, 157, 158, 159, 160, 161, 162, 163, 164, 165, 166, 167, 168, 169, 170, 171, 172, 173, 174, 175, 176, 177, 178, 179, 180, 181, 182, 183, 184, 185, 186, 187, 188, 189, 190, 191, 192, 193, 194, 195, 196, 197, 198, 199, 200, 201, 202, 203, 204, 205, 206, 207, 208, 209, 210, 211, 212, 213, 214, 215, 216, 217, 218, 219, 220, 221, 222, 223, 224, 225, 226, 227, 228, 229, 230, 231, 232, 233, 234, 235, 236, 237, 238, 239, 240, 241, 242, 243, 244, 245, 246, 247, 248, 249, 250, 251, 252, 253, 254, 255, 256, 257, 258, 259, 260, 261, 262, 263, 264, 265, 266, 267, 268, 269, 270, 271, 272, 273, 274, 275, 276, 277, 278, 279, 280, 281, 282, 283, 284, 285, 286, 287, 288, 289, 290, 291, 292, 293, 294, 295, 296, 297, 298, 299, 300, 301, 302, 303, 304, 305, 306, 307, 308, 309, 310, 311, 312, 313, 314, 315, 316, 317, 318, 319, 320, 321, 322, 323, 324, 325, 326, 327, 328, 329, 330, 331, 332, 333, 334, 335, 336, 337, 338, 339, 340, 341, 342, 343, 344, 345, 346, 347, 348, 349, 350, 351, 352, 353, 354, 355, 356, 357, 358, 359, 360, 361, 362, 363, 364, 365, 366, 367, 368, 369, 370, 371, 372, 373, 374, 375, 376, 377, 378, 379, 380, 381, 382, 383, 384, 385, 386, 387, 388, 389, 390, 391, 392, 393, 394, 395, 396, 397, 398, 399, 400, 401, 402, 403, 404, 405, 406, 407, 408, 409, 410, 411, 412, 413, 414, 415, 416, 417, 418, 419, 420, 421, 422, 423, 424, 425, 426, 427, 428, 429, 430, 431, 432, 433, 434, 435, 436, 437, 438, 439, 440, 441, 442, 443, 444, 445, 446, 447, 448, 449, 450, 451, 452, 453, 454, 455, 456, 457, 458, 459, 460, 461, 462, 463, 464, 465, 466, 467, 468, 469, 470, 471, 472, 473, 474, 475], 1.0, 'REPLACE')
_m = ob_cube.modifiers.new('Armature', 'ARMATURE')
_m.object = ob_armature
ob_armature.location = (0.0, 0.0, 0.0)

# ---- collection membership
col_collection.objects.link(ob_cube)
col_collection.objects.link(ob_armature)

# ---- scene / render settings (as saved in the file)
scene.frame_start = 1; scene.frame_end = 2; scene.frame_set(1)
scene.render.engine = 'BLENDER_EEVEE_NEXT'
scene.cycles.sampling_pattern = 'TABULATED_SOBOL'
scene.cycles.use_light_tree = False
scene.view_settings.view_transform = 'Filmic'
bpy.context.view_layer.update()

# ---- added for rendering (the .blend has no active camera and no usable light): camera, sun
cam_auto = bpy.data.cameras.new('AutoCamera')
cam_auto.lens = 50.0
cam_auto.sensor_width = 36.0
cam_auto.clip_end = 1000.0
ob_auto_camera = bpy.data.objects.new('AutoCamera', cam_auto)
scene.collection.objects.link(ob_auto_camera)
ob_auto_camera.location = (7.6051, -9.10633, 7.34322)
ob_auto_camera.rotation_euler = (1.09748, -7.21219e-08, 0.694738)
scene.camera = ob_auto_camera
light_auto_sun = bpy.data.lights.new('AutoSun', 'SUN')
light_auto_sun.energy = 3.0
light_auto_sun.angle = 0.0523599
ob_auto_sun = bpy.data.objects.new('AutoSun', light_auto_sun)
scene.collection.objects.link(ob_auto_sun)
ob_auto_sun.rotation_euler = (0.872665, 0.174533, 0.523599)
bpy.context.view_layer.update()
